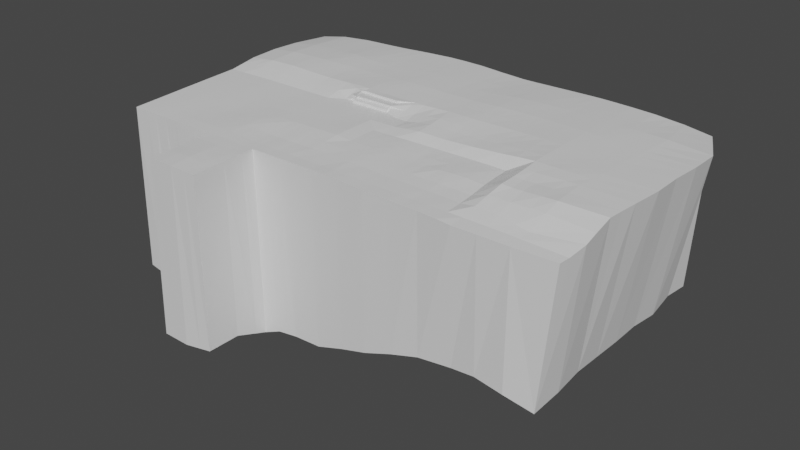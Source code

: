 # Source: Ground.blend  (saved by Blender 3.4.6; exported with 4.5.12 LTS)
import bpy
from mathutils import Matrix  # noqa: F401  (used for matrix-valued properties, if any)

bpy.ops.wm.read_factory_settings(use_empty=True)
scene = bpy.context.scene
scene.name = 'Scene'

# ---- collections
col_collection = bpy.data.collections.new('Collection'); scene.collection.children.link(col_collection)

# ---- materials (node trees are filled in below, after node groups)
mat_material = bpy.data.materials.new('Material')
mat_material.alpha_threshold = 0.0
mat_material.use_transparent_shadow = False
mat_material.roughness = 0.5
mat_material.line_color = (0.0, 0.0, 0.0, 1.0)

# ---- material node trees
mat_material.use_nodes = True; mat_material.node_tree.nodes.clear()
_N = mat_material.node_tree.nodes; _L = mat_material.node_tree.links
n0 = _N.new('ShaderNodeOutputMaterial'); n0.name = 'Material Output'; n0.location = (300, 300)
n1 = _N.new('ShaderNodeBsdfPrincipled'); n1.name = 'Principled BSDF'; n1.location = (10, 300)
n1.distribution = 'GGX'
n1.subsurface_method = 'RANDOM_WALK_SKIN'
n1.inputs[3].default_value = 1.45
n1.inputs[27].default_value = (0.0, 0.0, 0.0, 1.0)
n1.inputs[28].default_value = 1.0
_L.new(n1.outputs[0], n0.inputs[0])
n0.is_active_output = True

# ---- world
world_world = bpy.data.worlds.new('World'); scene.world = world_world
world_world.use_nodes = True; world_world.node_tree.nodes.clear()
_N = world_world.node_tree.nodes; _L = world_world.node_tree.links
n0 = _N.new('ShaderNodeOutputWorld'); n0.name = 'World Output'; n0.location = (300, 300)
n1 = _N.new('ShaderNodeBackground'); n1.name = 'Background'; n1.location = (10, 300)
n1.inputs[0].default_value = (0.05088, 0.05088, 0.05088, 1.0)
_L.new(n1.outputs[0], n0.inputs[0])
n0.is_active_output = True
world_world.color = (0.05088, 0.05088, 0.05088)
world_world.use_sun_shadow = False
world_world.sun_shadow_jitter_overblur = 0.0

# ---- meshes
me_cube = bpy.data.meshes.new('Cube')
me_cube.from_pydata([(17.18, 12.77, 2.278), (17.08, 12.0, -5.281), (17.8, -0.9209, 1.751), (17.13, -0.9165, -5.413), (-6.92, 12.71, 2.13), (-6.937, 12.0, -5.865), (-6.948, -0.8644, 1.795), (-7.065, -0.9059, -7.175), (5.072, 12.09, -5.099), (5.072, -0.8648, 1.852), (5.072, -0.8608, -7.287), (5.066, 13.36, 2.469), (-1.219, 12.01, -5.943), (-1.497, -0.8968, 1.86), (-1.61, -1.085, -8.035), (-1.225, 13.17, 2.483), (1.614, -1.013, -7.827), (1.62, 13.51, 2.494), (1.573, 12.16, -5.79), (1.399, -0.9027, 1.841), (-3.936, 12.0, -6.066), (-3.939, -0.8873, 1.815), (-3.936, -0.8623, -7.175), (-3.983, 13.12, 2.405), (11.08, -0.899, -5.295), (11.05, 13.28, 2.489), (11.08, 12.0, -5.123), (11.08, -1.023, 1.828), (8.075, 12.0, -5.35), (8.075, -0.9948, 1.841), (8.075, -0.9435, -6.324), (8.03, 13.32, 2.438), (14.15, -0.9804, -4.898), (14.11, 13.08, 2.483), (14.08, 12.0, -5.013), (14.09, -1.093, 1.791), (-3.133, 0.5043, -6.545), (-0.2986, 0.4658, -6.374), (1.423, -4.422, 1.785), (-1.485, -4.413, 1.78), (-1.64, -4.492, -7.522), (1.386, -4.386, -7.332), (-7.12, 5.574, -6.174), (18.32, 5.561, 2.518), (-6.941, 5.575, 2.048), (17.11, 5.576, -5.22), (5.064, 5.568, -6.13), (5.071, 5.577, 2.123), (-1.396, 5.59, -6.722), (-1.354, 5.578, 2.098), (1.463, 5.569, 2.114), (1.474, 5.571, -6.038), (-3.967, 5.573, -6.318), (-3.939, 5.573, 2.102), (11.1, 5.51, 2.51), (11.08, 5.576, -5.298), (8.079, 5.59, -6.032), (8.07, 5.559, 2.358), (14.19, 5.394, 2.588), (14.13, 5.537, -6.491), (-7.178, 2.363, -6.875), (18.01, 2.255, 2.482), (5.074, 2.369, -6.802), (5.072, 2.361, 2.001), (-1.501, 2.329, -7.529), (-1.419, 2.36, 1.986), (1.413, 2.359, 2.031), (1.417, 2.364, -6.819), (-3.934, 2.364, -6.713), (-3.936, 2.358, 1.955), (11.07, 2.348, 2.081), (11.08, 2.362, -5.95), (8.071, 2.359, -6.564), (8.074, 2.351, 1.959), (14.0, 2.204, 2.415), (15.13, 1.721, -6.186), (-6.942, 2.361, 1.929), (17.12, 2.359, -5.116), (-6.999, 8.798, 2.345), (17.19, 8.783, -5.312), (-6.936, 8.788, -5.979), (18.37, 8.758, 2.473), (5.062, 8.808, -5.447), (5.001, 8.95, 2.536), (-1.293, 8.786, -5.379), (-1.27, 8.939, 2.52), (1.507, 8.918, 2.532), (1.547, 8.808, -5.706), (-3.938, 8.806, -5.517), (-3.999, 8.857, 2.522), (11.06, 9.01, 2.59), (11.08, 8.786, -5.433), (8.072, 8.79, -5.3), (8.003, 8.954, 2.597), (14.17, 8.757, 2.584), (14.09, 8.792, -5.496), (-7.169, 0.7489, -7.091), (18.03, 0.5418, 2.013), (5.072, 0.7164, -7.676), (5.073, 0.7483, 1.923), (-1.501, 0.6536, -7.846), (-1.456, 0.7313, 1.934), (1.395, 0.7343, 1.886), (1.467, 0.6714, -7.3), (-3.935, 0.7479, -6.971), (-3.938, 0.7278, 1.882), (11.08, 0.629, 1.877), (11.08, 0.7272, -5.364), (8.081, 0.6476, -7.179), (8.075, 0.664, 1.871), (14.04, 0.4086, 2.027), (14.66, 0.5271, -5.909), (-6.948, 0.7457, 1.859), (17.26, 0.6331, -5.147), (0.1744, 12.03, -5.88), (-0.01192, -0.9652, -8.183), (0.203, 13.34, 2.5), (-0.02281, -4.451, 1.814), (-0.1097, -4.528, -7.513), (0.04375, 5.586, -6.874), (0.05664, 5.558, 2.115), (-0.02438, 2.34, -7.703), (-0.003199, 2.361, 2.018), (0.09852, 8.916, 2.521), (0.1093, 8.79, -5.585), (-0.02438, 0.674, -7.897), (-0.02921, 0.7322, 1.928), (1.403, -2.634, -7.324), (-1.848, -2.65, -7.863), (-1.491, -2.659, 1.801), (1.427, -2.665, 1.82), (-0.1908, -2.67, -7.977), (3.573, -0.8614, -7.349), (3.68, 13.51, 2.482), (3.662, 12.18, -4.962), (3.585, -0.8625, 1.827), (3.619, 5.618, 2.105), (3.586, 5.553, -5.986), (3.598, 2.363, 2.07), (3.6, 2.368, -6.738), (3.637, 8.864, -5.759), (3.662, 9.005, 2.542), (3.589, 0.7507, 1.914), (3.57, 0.7339, -7.378), (6.573, 12.02, -5.29), (6.573, -0.9204, 1.879), (6.576, -0.8956, -6.772), (6.522, 13.29, 2.435), (6.58, 5.579, -5.922), (6.569, 5.57, 2.362), (6.572, 2.364, -6.652), (6.573, 2.357, 1.991), (6.474, 8.923, 2.55), (6.57, 8.788, -5.176), (6.587, 0.6934, -7.692), (6.574, 0.7137, 1.899), (9.576, -0.9468, -5.752), (9.549, 13.32, 2.461), (9.576, 12.0, -5.183), (9.576, -0.9967, 1.837), (9.565, 5.528, 2.399), (9.576, 5.593, -5.985), (9.574, 2.348, 2.038), (9.577, 2.357, -6.393), (9.574, 8.79, -5.413), (9.53, 9.014, 2.59), (9.576, 0.6581, 1.872), (9.583, 0.6572, -6.376), (12.85, 12.0, -5.145), (12.86, -1.129, 1.79), (12.85, -0.8673, -5.085), (12.85, 13.16, 2.499), (12.86, 5.568, -5.645), (12.92, 5.386, 2.609), (12.85, 2.36, -5.82), (12.93, 2.211, 2.428), (12.87, 8.934, 2.603), (12.86, 8.78, -5.558), (12.91, 0.7808, -5.222), (12.87, 0.4991, 2.036), (15.67, -1.107, -5.032), (15.66, 13.01, 2.381), (15.58, 12.0, -5.019), (15.67, -1.059, 1.779), (15.81, 5.42, 2.579), (15.59, 5.561, -5.529), (15.7, 2.131, 2.534), (15.69, 1.321, -5.918), (15.62, 8.789, -5.853), (15.98, 8.695, 2.551), (15.71, 0.1499, 1.932), (15.76, 0.1816, -5.627), (-5.439, 12.02, -6.188), (-5.443, -0.8748, 1.809), (-5.51, -0.9856, -7.409), (-5.534, 12.95, 2.331), (-5.539, 5.579, -6.34), (-5.443, 5.576, 2.075), (-5.518, 2.36, -7.109), (-5.44, 2.358, 1.951), (-5.514, 8.809, 2.493), (-5.418, 8.8, -5.443), (-5.541, 0.7156, -7.414), (-5.444, 0.7355, 1.881), (-2.722, -0.9375, -7.351), (-2.605, 13.14, 2.442), (-2.581, 12.0, -6.027), (-2.722, -0.8929, 1.836), (-2.647, 5.576, 2.1), (-2.696, 5.566, -6.435), (-2.677, 2.359, 1.955), (-2.708, 2.356, -7.29), (-2.619, 8.794, -5.418), (-2.633, 8.871, 2.533), (-2.697, 0.7282, 1.9), (-2.705, 0.7204, -7.42), (-0.07185, -0.9038, 1.868), (-0.1125, -2.679, 1.856), (-6.937, 3.97, 1.993), (17.09, 3.97, -5.199), (-7.168, 3.968, -6.617), (18.18, 3.922, 2.52), (5.072, 3.969, -5.953), (5.071, 3.966, 2.026), (-1.472, 3.954, -7.186), (-1.385, 3.98, 2.04), (1.437, 3.97, 2.076), (1.511, 3.967, -7.055), (-3.951, 3.963, -6.44), (-3.937, 3.97, 2.027), (11.07, 3.951, 2.132), (11.09, 3.972, -6.13), (8.075, 3.971, -5.824), (8.098, 4.009, 2.064), (14.04, 3.821, 2.551), (14.13, 3.84, -6.283), (0.02685, 3.976, 2.064), (0.03475, 3.981, -7.113), (3.601, 3.96, -6.601), (3.608, 3.967, 2.102), (6.574, 3.969, 2.067), (6.574, 3.97, -5.773), (9.577, 3.975, -5.719), (9.598, 4.007, 2.093), (12.97, 3.828, 2.545), (12.85, 3.955, -6.214), (15.56, 3.824, -5.418), (15.61, 3.908, 2.566), (-5.436, 3.97, 2.015), (-5.531, 3.968, -6.809), (-2.745, 3.935, -6.979), (-2.662, 3.969, 2.029), (-7.002, 7.183, -5.74), (18.29, 7.127, 2.503), (5.075, 7.219, -5.929), (4.995, 7.078, 2.467), (-1.361, 7.208, -6.073), (-1.32, 7.133, 2.433), (1.497, 7.063, 2.516), (1.486, 7.182, -5.601), (-3.948, 7.202, -5.866), (-3.981, 7.21, 2.465), (11.08, 7.014, 2.578), (11.08, 7.18, -5.147), (8.075, 7.186, -5.278), (7.99, 7.037, 2.53), (14.13, 6.877, 2.583), (14.09, 7.193, -5.9), (-6.986, 7.182, 2.28), (17.1, 7.179, -5.205), (0.09178, 7.1, 2.481), (0.08224, 7.185, -5.814), (3.625, 7.204, -5.694), (3.617, 7.034, 2.478), (6.483, 7.108, 2.505), (6.58, 7.186, -5.402), (9.575, 7.183, -5.212), (9.552, 7.049, 2.548), (12.91, 6.91, 2.608), (12.85, 7.183, -5.622), (15.58, 7.19, -5.813), (15.81, 6.926, 2.561), (-5.515, 7.191, 2.427), (-5.471, 7.197, -6.12), (-2.681, 7.213, -5.865), (-2.639, 7.151, 2.444), (-7.008, 10.44, 2.294), (17.09, 10.39, -5.079), (-6.938, 10.39, -6.222), (18.32, 10.44, 2.413), (5.039, 10.4, -5.468), (4.961, 10.27, 2.519), (-1.237, 10.42, -6.379), (-1.244, 10.35, 2.555), (1.553, 10.47, 2.524), (1.341, 10.51, -6.163), (-3.958, 10.42, -5.689), (-3.961, 10.58, 2.488), (11.04, 10.82, 2.554), (11.08, 10.38, -5.753), (8.073, 10.39, -5.868), (8.003, 10.59, 2.573), (14.11, 10.58, 2.566), (14.09, 10.41, -5.334), (0.2188, 10.48, -6.336), (0.2008, 10.23, 2.524), (3.645, 10.74, 2.533), (3.628, 10.47, -5.107), (6.56, 10.38, -5.751), (6.453, 10.33, 2.535), (9.517, 10.74, 2.575), (9.579, 10.38, -5.925), (12.86, 10.38, -5.635), (12.86, 10.7, 2.566), (16.09, 10.55, 2.542), (15.58, 10.4, -5.22), (-5.435, 10.4, -5.474), (-5.563, 10.52, 2.446), (-2.598, 10.53, 2.548), (-2.635, 10.42, -5.927), (2.619, 12.21, -5.741), (2.493, -0.8838, 1.833), (2.534, 5.57, -5.538), (2.508, 2.363, -6.484), (2.599, 8.842, -5.691), (2.496, 0.6948, -7.121), (2.53, -0.9428, -7.445), (2.655, 13.54, 2.487), (2.538, 5.612, 2.107), (2.505, 2.36, 2.049), (2.583, 8.993, 2.545), (2.492, 0.7417, 1.891), (2.553, 3.961, -6.604), (2.523, 3.969, 2.082), (2.556, 7.181, -5.503), (2.578, 7.034, 2.489), (2.374, 10.53, -5.298), (2.606, 10.99, 2.534), (1.469, 5.834, 2.117), (2.545, 5.867, 2.113), (3.619, 5.906, 2.118), (2.555, 5.891, 2.247), (1.477, 5.861, 2.249), (3.618, 5.909, 2.247), (1.328, 6.153, 2.139), (3.618, 6.657, 2.372), (1.485, 6.648, 2.399), (2.567, 6.645, 2.378), (1.291, 6.656, 2.455), (2.573, 6.649, 2.498), (1.491, 6.663, 2.515), (3.617, 6.646, 2.501), (1.421, 6.873, 2.473), (3.643, 6.121, 2.397), (1.495, 6.1, 2.417), (2.571, 6.135, 2.386), (3.72, 6.451, 2.397), (-6.11, 0.7398, 1.872), (-6.109, 7.188, 2.368), (-6.109, 2.36, 1.941), (-6.109, 10.49, 2.389), (-6.109, 12.85, 2.248), (-6.113, -0.8718, 1.805), (-6.109, 5.576, 2.062), (-6.109, -0.9549, -7.319), (-6.109, 8.805, 2.434), (-6.109, 3.97, 2.005), (-4.595, 10.56, 2.471), (-4.682, 0.7318, 1.88), (-4.697, -0.9219, -7.288), (-4.668, 2.358, 1.953), (-4.625, 7.202, 2.448), (-4.696, -0.8793, 1.808), (-4.61, 8.838, 2.508), (-4.653, 3.97, 2.021), (-4.639, 5.574, 2.089), (-4.573, 13.05, 2.377), (-3.35, 3.97, 2.028), (-3.35, 8.864, 2.53), (-3.35, 5.574, 2.104), (-3.35, 0.7279, 1.89), (-3.35, 10.56, 2.513), (-3.35, 2.359, 1.955), (-3.351, -0.8901, 1.826), (-3.35, 7.182, 2.459), (-3.35, -0.8986, -7.26), (-3.35, 13.13, 2.422), (-2.182, 0.7295, 1.913), (-1.941, 13.15, 2.461), (-2.15, 2.36, 1.966), (-2.087, 5.577, 2.099), (-1.993, 10.45, 2.555), (-2.213, -0.8946, 1.846), (-2.118, 3.974, 2.033), (-2.023, 8.901, 2.528), (-2.057, 7.143, 2.436), (-2.215, -1.005, -7.663), (-1.772, -3.323, -7.738), (1.426, -3.325, 1.805), (-0.08063, -3.333, 1.852), (-1.491, -3.324, 1.799), (-1.692, -1.62, -7.976), (-0.08671, -1.597, 1.858), (1.542, -1.565, -7.656), (1.41, -1.575, 1.839), (-1.493, -1.619, 1.826), (-0.7484, 0.7315, 1.949), (-0.6751, 5.568, 2.107), (-0.6519, 7.117, 2.455), (-0.8005, -2.669, 1.833), (-0.8119, -3.329, 1.831), (-0.7729, -0.8999, 1.87), (-0.7233, 2.36, 2.004), (-0.5602, 13.25, 2.492), (-0.827, -4.432, 1.8), (-0.6245, 8.928, 2.52), (-0.604, 10.29, 2.539), (-0.783, -1.608, 1.846), (-0.8263, -4.511, -7.517), (-0.6988, 3.978, 2.052), (0.8208, -0.9041, 1.848), (0.7955, -2.671, 1.839), (0.8983, 5.564, 2.114), (0.9413, 8.918, 2.526), (0.8123, -1.585, 1.846), (0.7876, -3.329, 1.829), (0.903, 5.954, 2.132), (0.9133, 6.795, 2.466), (0.8574, 2.36, 2.025), (0.7746, -4.437, 1.799), (0.9985, 13.43, 2.497), (0.9597, 10.37, 2.522), (0.8782, 3.972, 2.071), (0.9172, 7.105, 2.504), (0.7708, -4.444, -7.407), (0.8369, 0.7336, 1.891), (2.035, 3.969, 2.079), (2.024, 5.876, 2.247), (1.98, 13.52, 2.491), (2.019, 6.647, 2.388), (2.025, 5.592, 2.11), (2.024, 5.851, 2.114), (2.016, 6.657, 2.507), (2.016, 7.049, 2.503), (2.044, 2.36, 2.042), (2.035, 6.118, 2.401), (2.006, 8.953, 2.539), (1.996, 10.69, 2.529), (2.053, 0.7386, 1.895), (2.063, -0.9787, -7.64), (2.065, -0.8918, 1.837), (3.179, 13.52, 2.484), (3.051, -0.8721, 1.829), (3.094, 3.968, 2.09), (3.139, 8.999, 2.544), (3.122, 7.034, 2.481), (3.066, 0.7465, 1.897), (3.109, 5.615, 2.106), (3.155, 10.86, 2.536), (3.111, 5.888, 2.116), (3.111, 5.881, 2.247), (3.118, 6.651, 2.374), (3.08, 2.361, 2.06), (3.051, -0.9021, -7.397), (3.121, 6.648, 2.499), (3.132, 6.128, 2.392), (4.356, 13.44, 2.477), (4.483, -0.8638, 1.844), (4.395, 8.975, 2.538), (4.414, 6.793, 2.432), (4.382, 10.48, 2.526), (4.439, 3.966, 2.026), (4.469, 0.7494, 1.919), (4.425, 5.595, 2.111), (4.412, 7.079, 2.47), (4.454, 2.362, 2.005), (5.733, 7.093, 2.485), (5.821, 2.36, 1.994), (5.79, 3.967, 2.046), (5.759, 5.573, 2.237), (5.617, 13.33, 2.457), (5.699, 8.937, 2.542), (5.882, -0.8948, 1.883), (5.852, 0.7303, 1.925), (5.673, 10.3, 2.523), (7.48, 2.353, 1.965), (7.382, 8.942, 2.578), (7.455, 3.992, 2.064), (7.359, 10.48, 2.559), (7.529, -0.9678, 1.848), (7.318, 13.3, 2.435), (7.505, 0.6829, 1.876), (7.431, 5.563, 2.361), (7.409, 7.063, 2.526), (8.736, 0.6614, 1.872), (8.7, 7.043, 2.534), (8.725, 2.35, 1.974), (8.689, 8.981, 2.598), (8.716, 4.008, 2.076), (8.745, -0.9957, 1.839), (8.665, 13.32, 2.448), (8.708, 5.546, 2.372), (8.679, 10.66, 2.575), (10.41, 7.029, 2.563), (10.25, -1.008, 1.821), (10.45, 9.011, 2.587), (10.38, 5.518, 2.456), (10.48, 10.79, 2.559), (10.53, 13.3, 2.479), (10.28, 0.6445, 1.872), (10.34, 3.979, 2.114), (10.31, 2.348, 2.072), (11.83, 10.77, 2.562), (12.11, -1.084, 1.827), (11.77, 13.24, 2.494), (11.99, 3.892, 2.155), (11.95, 5.452, 2.566), (11.87, 8.976, 2.597), (12.07, 0.559, 1.883), (12.02, 2.278, 2.061), (11.92, 6.966, 2.598), (13.48, 8.851, 2.597), (13.46, 2.207, 2.405), (13.46, 3.825, 2.541), (13.49, 13.12, 2.49), (13.47, 6.895, 2.596), (13.48, 10.64, 2.564), (13.45, -1.112, 1.791), (13.45, 0.4528, 2.029), (13.47, 5.389, 2.596), (14.97, 2.162, 2.486), (14.93, 8.731, 2.565), (14.96, 3.872, 2.562), (14.92, 10.57, 2.561), (14.99, -1.074, 1.784), (14.9, 13.04, 2.431), (14.95, 5.406, 2.586), (14.94, 6.901, 2.57), (14.98, 0.2625, 1.976), (0.9745, 11.54, 2.517), (-4.587, 11.48, 2.436), (5.006, 11.58, 2.5), (7.343, 11.61, 2.51), (-5.552, 11.47, 2.401), (4.372, 11.58, 2.509), (-6.109, 11.46, 2.331), (-3.969, 11.48, 2.458), (14.11, 11.68, 2.526), (-2.601, 11.5, 2.507), (12.85, 11.67, 2.54), (-3.35, 11.49, 2.478), (11.05, 11.65, 2.533), (1.991, 11.55, 2.521), (-1.236, 11.51, 2.53), (-0.5857, 11.52, 2.523), (8.674, 11.62, 2.528), (15.89, 11.7, 2.465), (13.49, 11.67, 2.531), (6.483, 11.6, 2.497), (-1.973, 11.51, 2.52), (14.91, 11.69, 2.499), (1.577, 11.54, 2.52), (5.649, 11.59, 2.498), (17.7, 11.72, 2.339), (3.161, 11.56, 2.52), (9.528, 11.63, 2.537), (2.617, 11.55, 2.523), (11.8, 11.65, 2.539), (-6.969, 11.45, 2.221), (0.2018, 11.53, 2.515), (10.5, 11.64, 2.533), (3.656, 11.57, 2.517), (8.013, 11.61, 2.52), (2.002, 9.726, 2.532), (12.86, 9.596, 2.589), (-7.005, 9.834, 2.313), (-2.006, 9.774, 2.545), (9.526, 9.636, 2.583), (8.685, 9.646, 2.59), (-0.6121, 9.757, 2.53), (3.145, 9.712, 2.545), (8.003, 9.654, 2.588), (2.591, 9.719, 2.543), (-5.543, 9.817, 2.465), (4.979, 9.69, 2.526), (4.389, 9.697, 2.533), (0.1635, 9.748, 2.523), (16.03, 9.558, 2.549), (14.92, 9.571, 2.564), (-3.978, 9.798, 2.502), (14.15, 9.58, 2.578), (0.9517, 9.739, 2.522), (-4.602, 9.805, 2.487), (6.463, 9.672, 2.541), (10.46, 9.625, 2.577), (13.48, 9.588, 2.585), (11.05, 9.617, 2.578), (7.371, 9.662, 2.57), (-2.614, 9.781, 2.543), (5.685, 9.682, 2.53), (3.655, 9.706, 2.542), (-1.255, 9.765, 2.541), (1.531, 9.732, 2.525), (18.35, 9.53, 2.445), (-6.109, 9.823, 2.406), (-3.35, 9.79, 2.521), (11.85, 9.608, 2.584), (1.502, 8.017, 2.527), (18.33, 8.046, 2.487), (8.694, 8.03, 2.568), (13.48, 8.038, 2.597), (-6.109, 8.006, 2.401), (2.58, 8.02, 2.518), (-2.04, 8.013, 2.48), (11.89, 8.035, 2.596), (0.9294, 8.016, 2.515), (-2.636, 8.011, 2.488), (6.479, 8.026, 2.524), (-6.993, 8.005, 2.313), (0.09531, 8.016, 2.497), (7.997, 8.028, 2.562), (5.715, 8.025, 2.514), (4.998, 8.024, 2.505), (15.92, 8.042, 2.553), (10.43, 8.033, 2.574), (14.16, 8.039, 2.583), (2.011, 8.019, 2.525), (-3.989, 8.009, 2.493), (14.93, 8.04, 2.565), (-5.514, 8.007, 2.46), (9.541, 8.031, 2.569), (-0.6382, 8.015, 2.483), (11.07, 8.034, 2.583), (-1.296, 8.014, 2.472), (-4.618, 8.008, 2.476), (3.13, 8.021, 2.51), (12.89, 8.037, 2.605), (7.395, 8.027, 2.547), (3.639, 8.022, 2.506), (-3.35, 8.01, 2.495), (4.403, 8.023, 2.505), (-6.965, 6.444, 2.173), (2.021, 6.128, 2.306), (9.559, 6.203, 2.463), (8.704, 6.215, 2.444), (0.9075, 6.327, 2.281), (7.421, 6.231, 2.444), (5.747, 6.257, 2.349), (-4.632, 6.409, 2.275), (2.555, 6.124, 2.308), (8.034, 6.224, 2.44), (6.531, 6.244, 2.433), (5.036, 6.269, 2.275), (0.07428, 6.338, 2.307), (11.93, 6.169, 2.58), (15.81, 6.114, 2.571), (1.479, 6.132, 2.304), (3.115, 6.119, 2.306), (-3.96, 6.398, 2.288), (14.16, 6.138, 2.582), (-3.35, 6.389, 2.286), (12.92, 6.155, 2.609), (3.624, 6.114, 2.305), (-0.6635, 6.349, 2.29), (-2.072, 6.371, 2.273), (11.09, 6.181, 2.537), (10.39, 6.191, 2.5), (-2.643, 6.379, 2.278), (-7.056, 6.446, -5.939), (-1.337, 6.36, 2.273), (-5.481, 6.423, 2.26), (13.47, 6.147, 2.594), (4.419, 6.279, 2.291), (18.31, 6.077, 2.513), (-6.109, 6.432, 2.224), (14.94, 6.126, 2.576), (-1.37, 4.738, 2.065), (3.101, 4.725, 2.093), (-2.655, 4.742, 2.063), (-7.144, 4.757, -6.399), (7.445, 4.709, 2.275), (0.04121, 4.734, 2.085), (1.449, 4.73, 2.093), (18.24, 4.676, 2.52), (13.47, 4.691, 2.597), (15.72, 4.684, 2.573), (10.36, 4.698, 2.404), (8.712, 4.704, 2.306), (5.775, 4.714, 2.203), (-4.647, 4.749, 2.053), (2.03, 4.728, 2.093), (-5.44, 4.752, 2.044), (9.583, 4.701, 2.347), (-6.109, 4.754, 2.033), (2.53, 4.726, 2.092), (8.086, 4.707, 2.278), (-0.6875, 4.736, 2.074), (14.95, 4.687, 2.589), (0.8879, 4.732, 2.09), (5.07, 4.717, 2.123), (4.432, 4.719, 2.113), (12.94, 4.692, 2.603), (-3.35, 4.744, 2.064), (3.613, 4.723, 2.098), (-6.939, 4.757, 2.02), (14.13, 4.689, 2.598), (11.97, 4.694, 2.533), (-3.938, 4.746, 2.063), (-2.104, 4.74, 2.064), (6.572, 4.711, 2.282), (11.09, 4.696, 2.451), (12.0, 3.056, 2.109), (15.65, 3.036, 2.54), (14.02, 3.046, 2.462), (-3.936, 3.154, 1.99), (-6.109, 3.167, 1.973), (4.447, 3.102, 2.019), (12.95, 3.051, 2.472), (0.8673, 3.125, 2.044), (14.96, 3.04, 2.506), (-5.438, 3.163, 1.983), (11.07, 3.062, 2.117), (2.039, 3.118, 2.06), (-2.67, 3.147, 1.991), (-7.173, 3.184, -6.743), (-1.403, 3.139, 2.009), (3.603, 3.108, 2.094), (3.086, 3.111, 2.08), (2.513, 3.115, 2.068), (10.32, 3.067, 2.093), (-4.661, 3.159, 1.987), (1.424, 3.122, 2.052), (-3.35, 3.151, 1.99), (18.08, 3.022, 2.499), (8.721, 3.076, 2.03), (-2.134, 3.143, 1.998), (0.01121, 3.131, 2.033), (-6.939, 3.172, 1.961), (9.584, 3.071, 2.063), (7.469, 3.084, 2.014), (5.807, 3.095, 2.017), (6.573, 3.09, 2.026), (8.085, 3.08, 2.006), (13.46, 3.049, 2.452), (5.072, 3.099, 2.014), (-0.7115, 3.135, 2.021), (14.02, 1.309, 2.253), (2.499, 1.527, 1.966), (13.46, 1.32, 2.24), (10.29, 1.388, 1.947), (-3.937, 1.643, 1.921), (6.574, 1.454, 1.939), (-3.35, 1.632, 1.922), (14.97, 1.292, 2.286), (8.731, 1.416, 1.919), (3.072, 1.516, 1.973), (11.08, 1.375, 1.941), (-1.436, 1.597, 1.962), (7.494, 1.438, 1.92), (-7.174, 1.701, -6.964), (-0.7353, 1.584, 1.986), (12.9, 1.332, 2.239), (-4.674, 1.656, 1.922), (2.048, 1.535, 1.966), (-6.944, 1.697, 1.9), (1.404, 1.547, 1.956), (18.02, 1.248, 2.231), (-2.686, 1.62, 1.924), (12.05, 1.353, 1.941), (15.71, 1.279, 2.308), (5.839, 1.467, 1.957), (3.593, 1.507, 1.987), (4.462, 1.492, 1.972), (-5.442, 1.67, 1.922), (-6.109, 1.682, 1.912), (-2.164, 1.611, 1.937), (-0.01592, 1.571, 1.986), (8.074, 1.427, 1.915), (5.073, 1.481, 1.962), (9.575, 1.401, 1.924), (0.8471, 1.556, 1.96), (5.871, -0.2865, 1.89), (6.573, -0.2929, 1.881), (-7.103, -0.2998, -7.144), (2.493, -0.26, 1.844), (3.587, -0.2661, 1.842), (14.98, -0.3742, 1.843), (1.397, -0.2553, 1.848), (-1.48, -0.2265, 1.899), (8.075, -0.3066, 1.844), (-3.351, -0.2064, 1.86), (10.26, -0.3265, 1.832), (13.45, -0.3599, 1.848), (-3.939, -0.1989, 1.847), (11.08, -0.3339, 1.845), (-6.949, -0.3142, 1.819), (17.88, -0.3961, 1.79), (-0.05498, -0.2397, 1.887), (9.576, -0.3202, 1.841), (12.87, -0.3529, 1.848), (-0.7631, -0.233, 1.904), (3.057, -0.2625, 1.846), (4.478, -0.274, 1.857), (-4.69, -0.1905, 1.839), (14.07, -0.3663, 1.851), (5.072, -0.2794, 1.864), (-6.112, -0.1813, 1.835), (15.69, -0.3796, 1.83), (8.741, -0.3126, 1.843), (12.09, -0.3437, 1.843), (-5.444, -0.1849, 1.84), (7.519, -0.3015, 1.851), (-2.712, -0.2142, 1.874), (0.8269, -0.2497, 1.856), (2.06, -0.2587, 1.852), (-2.201, -0.2196, 1.885)], [], [(203, 357, 806, 810), (194, 193, 362, 364), (288, 286, 568, 4, 5), (191, 113, 3, 180), (113, 97, 796, 2, 3), (182, 181, 0, 1), (134, 133, 466, 11, 8), (143, 98, 10, 132), (146, 145, 482, 9, 10), (155, 483, 781, 782), (215, 100, 14, 396, 204), (206, 205, 388, 15, 12), (131, 127, 41, 434, 118), (102, 435, 813, 787), (331, 448, 814, 784), (326, 321, 450, 449), (125, 103, 16, 115), (114, 116, 430, 17, 18), (192, 195, 376, 23, 20), (202, 104, 22, 369, 194), (204, 207, 383, 385), (214, 380, 790, 812), (179, 518, 809, 799), (170, 169, 513, 27, 24), (158, 157, 508, 25, 26), (167, 107, 24, 156), (154, 108, 30, 146), (144, 147, 490, 31, 28), (166, 494, 808, 798), (156, 159, 499, 29, 30), (180, 183, 534, 35, 32), (190, 538, 786, 807), (168, 171, 524, 33, 34), (178, 111, 32, 170), (19, 420, 216, 411, 13, 36, 37), (118, 117, 414, 418), (129, 128, 397, 400), (127, 130, 398, 38, 41), (130, 421, 425, 398), (279, 267, 59, 172), (281, 537, 675, 655), (277, 495, 644, 643), (275, 264, 56, 148), (276, 263, 55, 161), (278, 520, 654, 661), (285, 384, 660, 667), (283, 260, 52, 196), (271, 259, 51, 119), (335, 443, 442, 349), (270, 408, 663, 653), (284, 256, 48, 209), (274, 476, 647, 651), (272, 254, 46, 137), (269, 253, 673, 43, 45), (280, 269, 45, 185), (220, 218, 704, 679), (282, 358, 674, 670), (96, 112, 764, 759), (245, 235, 75, 174), (247, 532, 719, 712), (243, 498, 734, 738), (241, 232, 72, 150), (242, 231, 71, 163), (244, 515, 711, 717), (251, 377, 732, 723), (249, 228, 68, 198), (237, 227, 67, 121), (333, 436, 722, 728), (236, 419, 745, 736), (250, 224, 64, 211), (240, 478, 740, 741), (238, 222, 62, 139), (219, 221, 733, 61, 77), (246, 219, 77, 187), (248, 366, 715, 720), (317, 360, 604, 583), (315, 287, 79, 188), (287, 289, 603, 81, 79), (307, 290, 82, 140), (309, 484, 599, 593), (319, 292, 84, 212), (305, 416, 579, 586), (337, 447, 573, 582), (304, 295, 87, 124), (316, 296, 88, 201), (318, 381, 605, 598), (313, 512, 606, 574), (311, 299, 91, 164), (308, 300, 92, 153), (310, 502, 578, 577), (314, 533, 588, 587), (312, 303, 95, 177), (252, 268, 618, 78, 80), (7, 6, 795, 783), (174, 75, 111, 178), (186, 530, 753, 769), (162, 496, 754, 779), (150, 72, 108, 154), (163, 71, 107, 167), (175, 519, 768, 761), (210, 382, 752, 767), (198, 68, 104, 202), (121, 67, 103, 125), (329, 444, 763, 747), (122, 412, 760, 776), (211, 64, 100, 215), (151, 477, 770, 751), (139, 62, 98, 143), (77, 61, 766, 97, 113), (187, 77, 113, 191), (199, 359, 774, 773), (66, 428, 780, 765), (64, 121, 125, 100), (292, 304, 124, 84), (294, 431, 591, 602), (226, 432, 718, 731), (224, 237, 121, 64), (258, 433, 427, 348, 352, 350), (256, 271, 119, 48), (41, 38, 429, 434), (12, 15, 413, 116, 114), (100, 125, 115, 14), (128, 131, 118, 418, 40, 397), (14, 115, 131, 128, 401), (19, 420, 424, 404), (16, 19, 404, 403), (13, 14, 401, 405), (115, 16, 403, 127, 131), (323, 139, 143, 325), (63, 475, 772, 778), (291, 470, 585, 584), (336, 307, 140, 324), (332, 238, 139, 323), (223, 471, 716, 744), (334, 272, 137, 322), (255, 474, 469), (10, 9, 467, 135, 132), (99, 472, 802, 805), (325, 143, 132, 463, 326), (320, 327, 451, 133, 134), (73, 485, 758, 777), (62, 150, 154, 98), (290, 308, 153, 82), (301, 488, 597, 581), (233, 487, 739, 742), (222, 241, 150, 62), (265, 493, 646, 650), (254, 275, 148, 46), (8, 11, 480, 147, 144), (98, 154, 146, 10), (109, 491, 811, 789), (30, 29, 489, 145, 146), (72, 163, 167, 108), (70, 511, 749, 756), (298, 507, 594, 596), (300, 311, 164, 92), (232, 242, 163, 72), (230, 510, 729, 721), (264, 276, 161, 56), (262, 503, 666, 665), (24, 27, 504, 159, 156), (106, 509, 791, 794), (108, 167, 156, 30), (28, 31, 500, 157, 158), (74, 522, 748, 746), (71, 174, 178, 107), (299, 312, 177, 91), (302, 526, 595, 590), (234, 523, 743, 713), (231, 245, 174, 71), (266, 525, 671, 659), (263, 279, 172, 55), (107, 178, 170, 24), (26, 25, 514, 171, 168), (32, 35, 527, 169, 170), (110, 528, 792, 804), (75, 187, 191, 111), (61, 186, 769, 766), (289, 314, 587, 603), (303, 315, 188, 95), (235, 246, 187, 75), (221, 247, 712, 733), (267, 280, 185, 59), (253, 281, 655, 673), (97, 190, 807, 796), (3, 2, 183, 180), (34, 33, 535, 181, 182), (111, 191, 180, 32), (69, 370, 762, 750), (60, 198, 202, 96, 759), (288, 316, 201, 80), (297, 367, 592, 589), (229, 374, 730, 714), (220, 249, 198, 60, 724), (261, 371, 648, 658), (252, 283, 196, 42, 668), (96, 202, 194, 364, 7, 783), (5, 4, 361, 195, 192), (22, 21, 372, 369), (105, 368, 803, 793), (68, 211, 215, 104), (65, 389, 775, 757), (293, 391, 576, 601), (296, 319, 212, 88), (228, 250, 211, 68), (225, 393, 735, 725), (260, 284, 209, 52), (257, 395, 664, 669), (101, 387, 815, 788), (14, 13, 392, 396), (20, 23, 386, 205, 206), (104, 215, 204, 385, 22), (49, 390, 708, 676), (117, 399, 410, 414), (217, 402, 417, 409), (216, 797, 800, 411), (52, 209, 250, 228), (42, 196, 249, 220, 679), (53, 375, 689, 707), (43, 184, 685, 683), (59, 185, 246, 235), (55, 172, 245, 231), (58, 529, 684, 705), (54, 506, 686, 710), (56, 161, 242, 232), (46, 148, 241, 222), (57, 492, 680, 695), (47, 473, 700, 699), (322, 137, 238, 332), (48, 119, 237, 224), (50, 422, 698, 682), (197, 363, 693, 691), (185, 45, 219, 246), (45, 43, 683, 221, 219), (137, 46, 222, 238), (149, 479, 688, 709), (209, 48, 224, 250), (120, 407, 696, 681), (328, 440, 690, 694), (119, 51, 227, 237), (196, 52, 228, 249), (208, 379, 702, 678), (173, 516, 706, 701), (161, 55, 231, 242), (148, 56, 232, 241), (160, 501, 687, 692), (184, 536, 697, 685), (172, 59, 235, 245), (60, 76, 737, 724), (85, 394, 613, 633), (88, 212, 284, 260), (80, 201, 283, 252), (89, 373, 634, 627), (81, 189, 623, 608), (95, 188, 280, 267), (91, 177, 279, 263), (94, 521, 610, 625), (90, 505, 624, 632), (92, 164, 276, 264), (82, 153, 275, 254), (93, 486, 637, 620), (83, 468, 640, 622), (324, 140, 272, 334), (84, 124, 271, 256), (86, 423, 615, 607), (42, 44, 641, 668), (200, 365, 611, 629), (188, 79, 269, 280), (79, 81, 608, 253, 269), (140, 82, 254, 272), (152, 481, 621, 617), (212, 84, 256, 284), (123, 415, 631, 619), (330, 446, 626, 612), (124, 87, 259, 271), (201, 88, 260, 283), (213, 378, 639, 616), (176, 517, 614, 636), (164, 91, 263, 276), (153, 92, 264, 275), (165, 497, 609, 630), (189, 531, 628, 623), (177, 95, 267, 279), (20, 206, 319, 296), (15, 388, 559, 553), (23, 376, 540, 546), (5, 192, 316, 288), (34, 182, 315, 303), (0, 181, 556, 563), (33, 524, 557, 547), (26, 168, 312, 299), (28, 158, 311, 300), (25, 508, 570, 551), (31, 490, 542, 572), (8, 144, 308, 290), (320, 134, 307, 336), (11, 466, 544, 541), (17, 430, 539, 561), (12, 114, 304, 292), (168, 34, 303, 312), (181, 535, 560, 556), (157, 500, 555, 565), (144, 28, 300, 308), (158, 26, 299, 311), (171, 514, 567, 549), (205, 386, 550, 548), (192, 20, 296, 316), (114, 18, 295, 304), (327, 438, 552, 566), (116, 413, 554, 569), (206, 12, 292, 319), (147, 480, 562, 558), (134, 8, 290, 307), (1, 0, 563, 289, 287), (182, 1, 287, 315), (195, 361, 545, 543), (80, 78, 575, 286, 288), (133, 451, 564, 571), (18, 320, 336, 295), (141, 454, 635, 638), (87, 324, 334, 259), (136, 457, 677, 703), (51, 322, 332, 227), (18, 17, 438, 327, 320), (103, 325, 326, 449, 16), (259, 334, 322, 51), (227, 332, 323, 67), (295, 336, 324, 87), (67, 323, 325, 103), (138, 462, 755, 771), (306, 458, 580, 600), (239, 453, 727, 726), (273, 455, 464, 351), (132, 135, 452, 463), (142, 456, 801, 785), (339, 441, 440, 328), (340, 459, 457, 136), (341, 437, 441, 339), (342, 344, 426, 422, 50, 338), (343, 460, 459, 340), (347, 439, 445, 355), (346, 348, 427, 645, 656, 354), (345, 461, 465, 353), (349, 442, 439, 347), (350, 352, 348, 346), (351, 464, 461, 345), (355, 445, 642, 649), (356, 353, 662, 672, 469), (353, 465, 657, 662), (364, 362, 6, 7), (357, 774, 764, 112), (363, 674, 641, 44), (360, 545, 568, 286), (359, 715, 737, 76), (366, 693, 704, 218), (362, 806, 795, 6), (365, 604, 575, 78), (358, 611, 618, 268), (368, 762, 773, 203), (370, 730, 720, 199), (372, 803, 810, 193), (371, 634, 629, 282), (367, 540, 543, 317), (375, 648, 670, 197), (374, 689, 691, 248), (373, 592, 583, 200), (369, 372, 193, 194), (384, 639, 627, 261), (380, 752, 750, 105), (381, 550, 546, 297), (382, 732, 714, 69), (377, 702, 707, 229), (378, 605, 589, 89), (385, 383, 21, 22), (383, 790, 793, 21), (379, 660, 658, 53), (389, 735, 723, 210), (393, 708, 678, 251), (394, 576, 598, 213), (396, 392, 207, 204), (391, 559, 548, 318), (390, 664, 667, 208), (387, 775, 767, 214), (392, 815, 812, 207), (395, 613, 616, 285), (400, 397, 40, 39), (400, 410, 409, 129), (398, 425, 429, 38), (404, 424, 421, 130), (403, 404, 130, 127), (405, 417, 411, 13), (405, 401, 128, 129), (415, 579, 601, 85), (416, 554, 553, 293), (419, 696, 676, 225), (408, 631, 633, 257), (409, 417, 405, 129), (412, 745, 725, 65), (418, 414, 39, 40), (407, 663, 669, 49), (409, 410, 399, 217), (411, 417, 402, 216), (414, 410, 400, 39), (406, 760, 757, 101), (411, 800, 788, 13), (422, 426, 120), (431, 539, 569, 305), (433, 615, 619, 270), (424, 420, 216, 402), (429, 425, 399, 117), (420, 813, 797, 216), (435, 780, 776, 126), (428, 718, 736, 122), (427, 433, 270), (432, 698, 681, 236), (434, 429, 117, 118), (421, 424, 402, 217), (426, 645, 653, 120), (425, 421, 217, 399), (423, 591, 586, 123), (445, 439, 346, 354), (442, 443, 258, 350), (437, 642, 656, 342), (449, 450, 19, 16), (448, 763, 765, 102), (440, 441, 338, 50), (441, 437, 342, 338), (446, 573, 602, 86), (439, 442, 350, 346), (447, 552, 561, 294), (443, 626, 607, 258), (436, 690, 682, 226), (450, 814, 787, 19), (444, 722, 731, 66), (465, 461, 347, 355), (460, 657, 649, 341), (458, 564, 566, 337), (455, 635, 612, 335), (453, 677, 694, 333), (456, 755, 747, 331), (462, 727, 728, 329), (463, 452, 321, 326), (459, 460, 341, 339), (461, 464, 349, 347), (454, 580, 582, 330), (464, 455, 335, 349), (452, 801, 784, 321), (457, 459, 339, 328), (474, 640, 638, 273), (470, 544, 571, 306), (469, 474, 273, 351, 345, 353, 356), (471, 700, 703, 239), (472, 772, 771, 142), (469, 672, 652, 255), (475, 716, 726, 138), (468, 585, 600, 141), (467, 802, 785, 135), (476, 621, 622, 255), (484, 562, 541, 291), (477, 740, 744, 63), (482, 781, 805, 9), (479, 647, 652, 47), (478, 688, 699, 223), (483, 770, 778, 99), (481, 599, 584, 83), (485, 739, 741, 151), (493, 637, 617, 274), (487, 680, 709, 240), (491, 758, 751, 155), (492, 646, 651, 149), (486, 597, 593, 152), (489, 811, 782, 145), (488, 542, 558, 309), (495, 609, 620, 265), (494, 754, 777, 109), (502, 555, 572, 301), (496, 734, 742, 73), (499, 808, 789, 29), (501, 644, 650, 57), (497, 578, 581, 93), (498, 687, 695, 233), (504, 791, 798, 159), (503, 624, 630, 277), (506, 666, 643, 160), (507, 570, 565, 310), (509, 749, 779, 166), (510, 686, 692, 243), (511, 729, 738, 162), (505, 594, 577, 165), (512, 567, 551, 298), (513, 809, 794, 27), (519, 711, 721, 70), (520, 614, 632, 262), (516, 654, 665, 54), (518, 768, 756, 106), (515, 706, 710, 230), (517, 606, 596, 90), (522, 743, 717, 175), (525, 610, 636, 278), (527, 792, 799, 169), (526, 557, 549, 313), (521, 595, 574, 176), (529, 671, 661, 173), (528, 748, 761, 179), (523, 684, 701, 244), (530, 719, 713, 74), (531, 588, 590, 94), (532, 697, 705, 234), (537, 628, 625, 266), (536, 675, 659, 58), (538, 753, 746, 110), (534, 786, 804, 35), (533, 560, 547, 302), (569, 554, 416, 305), (543, 545, 360, 317), (553, 554, 413, 15), (558, 542, 490, 147), (546, 540, 367, 297), (565, 570, 508, 157), (561, 552, 438, 17), (546, 550, 386, 23), (566, 552, 447, 337), (541, 544, 470, 291), (553, 559, 391, 293), (551, 567, 514, 25), (543, 540, 376, 195), (565, 555, 502, 310), (547, 557, 526, 302), (548, 559, 388, 205), (541, 562, 480, 11), (563, 556, 314, 289), (556, 560, 533, 314), (547, 560, 535, 33), (549, 557, 524, 171), (572, 555, 500, 31), (572, 542, 488, 301), (548, 550, 381, 318), (558, 562, 484, 309), (571, 564, 458, 306), (551, 570, 507, 298), (549, 567, 512, 313), (571, 544, 466, 133), (569, 539, 430, 116), (568, 545, 361, 4), (561, 539, 431, 294), (566, 564, 451, 327), (602, 591, 423, 86), (577, 578, 497, 165), (596, 606, 512, 298), (601, 579, 416, 293), (581, 597, 486, 93), (582, 573, 446, 330), (575, 604, 360, 286), (574, 595, 526, 313), (590, 595, 521, 94), (589, 592, 373, 89), (584, 599, 484, 291), (593, 597, 488, 309), (583, 604, 365, 200), (586, 579, 415, 123), (596, 594, 505, 90), (602, 573, 447, 294), (590, 588, 533, 302), (603, 587, 189, 81), (584, 585, 468, 83), (600, 580, 454, 141), (601, 576, 394, 85), (577, 594, 507, 310), (574, 606, 517, 176), (589, 605, 381, 297), (582, 580, 458, 337), (598, 576, 391, 318), (593, 599, 481, 152), (598, 605, 378, 213), (583, 592, 367, 317), (586, 591, 431, 305), (600, 585, 470, 306), (581, 578, 502, 301), (587, 588, 531, 189), (638, 640, 468, 141), (620, 637, 493, 265), (629, 611, 358, 282), (619, 631, 408, 270), (617, 637, 486, 152), (618, 611, 365, 78), (625, 628, 531, 94), (608, 623, 281, 253), (636, 614, 520, 278), (627, 634, 371, 261), (607, 615, 433, 258), (617, 621, 476, 274), (616, 639, 384, 285), (630, 624, 505, 165), (629, 634, 373, 200), (627, 639, 378, 89), (638, 635, 455, 273), (632, 624, 503, 262), (622, 621, 481, 83), (623, 628, 537, 281), (616, 613, 394, 213), (625, 610, 525, 266), (633, 631, 415, 85), (619, 615, 423, 123), (630, 609, 495, 277), (632, 614, 517, 90), (636, 610, 521, 176), (612, 635, 454, 330), (633, 613, 395, 257), (622, 640, 474, 255), (612, 626, 443, 335), (620, 609, 497, 93), (607, 626, 446, 86), (659, 675, 537, 266), (652, 647, 476, 255), (643, 644, 501, 160), (669, 663, 408, 257), (650, 644, 495, 265), (641, 674, 358, 268), (670, 648, 371, 282), (661, 671, 525, 278), (658, 660, 384, 261), (667, 664, 395, 285), (652, 672, 473, 47), (655, 675, 536, 184), (668, 641, 268, 252), (653, 645, 427, 270), (643, 666, 503, 277), (656, 642, 445, 354), (649, 657, 465, 355), (667, 660, 379, 208), (651, 647, 479, 149), (661, 654, 516, 173), (670, 674, 363, 197), (651, 646, 493, 274), (662, 657, 460, 343), (665, 666, 506, 54), (665, 654, 520, 262), (653, 663, 407, 120), (673, 655, 184, 43), (656, 645, 426, 344, 342), (650, 646, 492, 57), (669, 664, 390, 49), (672, 662, 343, 340, 136, 473), (659, 671, 529, 58), (658, 648, 375, 53), (649, 642, 437, 341), (701, 706, 515, 244), (682, 698, 432, 226), (703, 677, 453, 239), (710, 686, 510, 230), (709, 688, 478, 240), (678, 702, 377, 251), (707, 702, 379, 53), (705, 684, 523, 234), (710, 706, 516, 54), (705, 697, 536, 58), (685, 697, 532, 247), (699, 700, 471, 223), (692, 687, 498, 243), (703, 700, 473, 136), (683, 685, 247, 221), (681, 698, 422, 120), (704, 693, 363, 44), (695, 680, 487, 233), (694, 690, 436, 333), (694, 677, 457, 328), (699, 688, 479, 47), (679, 704, 44, 42), (695, 687, 501, 57), (692, 686, 506, 160), (691, 693, 366, 248), (681, 696, 419, 236), (678, 708, 390, 208), (682, 690, 440, 50), (701, 684, 529, 173), (676, 696, 407, 49), (709, 680, 492, 149), (676, 708, 393, 225), (707, 689, 374, 229), (691, 689, 375, 197), (723, 735, 393, 251), (733, 712, 186, 61), (726, 716, 471, 239), (712, 719, 530, 186), (724, 737, 218, 220), (725, 735, 389, 65), (742, 739, 485, 73), (721, 711, 515, 230), (713, 743, 522, 74), (714, 730, 370, 69), (741, 739, 487, 240), (741, 740, 477, 151), (744, 740, 478, 223), (723, 732, 382, 210), (728, 727, 453, 333), (726, 727, 462, 138), (742, 734, 498, 233), (717, 711, 519, 175), (731, 722, 436, 226), (725, 745, 419, 225), (736, 745, 412, 122), (720, 715, 359, 199), (738, 729, 510, 243), (713, 719, 532, 234), (728, 722, 444, 329), (737, 715, 366, 218), (720, 730, 374, 248), (731, 718, 428, 66), (738, 734, 496, 162), (744, 716, 475, 63), (736, 718, 432, 236), (721, 729, 511, 70), (717, 743, 523, 244), (714, 732, 377, 229), (773, 762, 370, 199), (767, 775, 389, 210), (773, 774, 357, 203), (776, 780, 428, 122), (769, 753, 538, 190), (764, 774, 359, 76), (750, 752, 382, 69), (751, 770, 483, 155), (767, 752, 380, 214), (759, 764, 76, 60), (757, 760, 412, 65), (756, 768, 519, 70), (761, 768, 518, 179), (747, 755, 462, 329), (771, 772, 475, 138), (778, 770, 477, 63), (778, 772, 472, 99), (756, 749, 509, 106), (776, 760, 406, 126), (766, 769, 190, 97), (771, 755, 456, 142), (751, 758, 485, 151), (777, 758, 491, 109), (757, 775, 387, 101), (777, 754, 496, 73), (746, 748, 528, 110), (747, 763, 448, 331), (746, 753, 530, 74), (750, 762, 368, 105), (765, 780, 435, 102), (779, 749, 511, 162), (765, 763, 444, 66), (779, 754, 494, 166), (761, 748, 522, 175), (804, 792, 527, 35), (805, 781, 483, 99), (793, 803, 372, 21), (789, 811, 489, 29), (799, 809, 513, 169), (798, 808, 499, 159), (794, 809, 518, 106), (788, 800, 406, 101), (782, 781, 482, 145), (812, 790, 383, 207), (794, 791, 504, 27), (793, 790, 380, 105), (784, 801, 456, 331), (805, 802, 467, 9), (797, 813, 435, 126), (800, 797, 126, 406), (795, 806, 357, 112), (783, 795, 112, 96), (784, 814, 450, 321), (796, 807, 183, 2), (788, 815, 392, 13), (798, 791, 509, 166), (782, 811, 491, 155), (789, 808, 494, 109), (799, 792, 528, 179), (804, 786, 538, 110), (807, 786, 534, 183), (785, 802, 472, 142), (810, 806, 362, 193), (787, 813, 420, 19), (810, 803, 368, 203), (787, 814, 448, 102), (812, 815, 387, 214), (785, 801, 452, 135)])
_uv = me_cube.uv_layers.new(name='UVMap')
_uv.uv.foreach_set('vector', [0.8594, 0.7188, 0.8663, 0.7188, 0.8663, 0.7366, 0.8594, 0.7366, 0.375, 0.9844, 0.625, 0.9844, 0.625, 0.9913, 0.375, 0.9904, 0.375, 0.2188, 0.625, 0.2188, 0.625, 0.2327, 0.625, 0.25, 0.375, 0.25, 0.3594, 0.7188, 0.375, 0.7188, 0.375, 0.75, 0.3594, 0.75, 0.375, 0.7188, 0.625, 0.7188, 0.625, 0.7388, 0.625, 0.75, 0.375, 0.75, 0.375, 0.4844, 0.625, 0.4844, 0.625, 0.5, 0.375, 0.5, 0.375, 0.3624, 0.625, 0.3624, 0.625, 0.3686, 0.625, 0.375, 0.375, 0.375, 0.2374, 0.7188, 0.25, 0.7188, 0.25, 0.75, 0.2374, 0.75, 0.375, 0.8594, 0.625, 0.8594, 0.625, 0.8666, 0.625, 0.875, 0.375, 0.875, 0.7344, 0.7188, 0.7419, 0.7188, 0.7417, 0.7383, 0.7344, 0.738, 0.1719, 0.7188, 0.1875, 0.7188, 0.1875, 0.75, 0.179, 0.75, 0.1719, 0.75, 0.375, 0.2969, 0.625, 0.2969, 0.625, 0.3044, 0.625, 0.3125, 0.375, 0.3125, 0.2031, 0.75, 0.2188, 0.75, 0.2188, 0.75, 0.2123, 0.75, 0.2031, 0.75, 0.7812, 0.7188, 0.7874, 0.7188, 0.7864, 0.7375, 0.7812, 0.7376, 0.7719, 0.7187, 0.7757, 0.7187, 0.7756, 0.7378, 0.7719, 0.738, 0.375, 0.8969, 0.625, 0.8969, 0.625, 0.9006, 0.375, 0.9017, 0.2031, 0.7188, 0.2188, 0.7188, 0.2188, 0.75, 0.2031, 0.75, 0.375, 0.3281, 0.625, 0.3281, 0.625, 0.3369, 0.625, 0.3438, 0.375, 0.3438, 0.375, 0.2656, 0.625, 0.2656, 0.625, 0.2753, 0.625, 0.2812, 0.375, 0.2812, 0.1406, 0.7188, 0.1562, 0.7188, 0.1562, 0.75, 0.1487, 0.75, 0.1406, 0.75, 0.375, 0.9531, 0.625, 0.9531, 0.625, 0.9612, 0.375, 0.9612, 0.8281, 0.7187, 0.8363, 0.7187, 0.8363, 0.7368, 0.8281, 0.7369, 0.669, 0.7188, 0.6773, 0.7188, 0.677, 0.7359, 0.669, 0.7351, 0.375, 0.794, 0.625, 0.794, 0.625, 0.8019, 0.625, 0.8125, 0.375, 0.8125, 0.375, 0.4219, 0.625, 0.4219, 0.625, 0.4321, 0.625, 0.4375, 0.375, 0.4375, 0.2969, 0.7188, 0.3125, 0.7188, 0.3125, 0.75, 0.2969, 0.75, 0.2656, 0.7188, 0.2812, 0.7188, 0.2812, 0.75, 0.2656, 0.75, 0.375, 0.3906, 0.625, 0.3906, 0.625, 0.3989, 0.625, 0.4062, 0.375, 0.4062, 0.7031, 0.7188, 0.7119, 0.7188, 0.7118, 0.7371, 0.7031, 0.7372, 0.375, 0.8281, 0.625, 0.8281, 0.625, 0.8368, 0.625, 0.8438, 0.375, 0.8438, 0.375, 0.7656, 0.625, 0.7656, 0.625, 0.7724, 0.625, 0.7812, 0.375, 0.7812, 0.6406, 0.7188, 0.6475, 0.7188, 0.6474, 0.7337, 0.6406, 0.7325, 0.375, 0.456, 0.625, 0.456, 0.625, 0.4625, 0.625, 0.4688, 0.375, 0.4688, 0.331, 0.7188, 0.3438, 0.7188, 0.3438, 0.75, 0.331, 0.75, 0.625, 0.9062, 0.625, 0.9108, 0.625, 0.9178, 0.625, 0.9275, 0.625, 0.9375, 0.625, 0.9375, 0.625, 0.9062, 0.375, 0.9219, 0.625, 0.9219, 0.625, 0.9305, 0.375, 0.9292, 0.625, 0.9375, 0.375, 0.9375, 0.375, 0.9375, 0.625, 0.9375, 0.375, 0.9062, 0.625, 0.9062, 0.625, 0.9062, 0.625, 0.9062, 0.375, 0.9062, 0.7812, 0.75, 0.7867, 0.75, 0.7873, 0.75, 0.7812, 0.75, 0.331, 0.5938, 0.3438, 0.5938, 0.3438, 0.625, 0.331, 0.625, 0.6406, 0.5938, 0.6487, 0.5938, 0.6488, 0.6099, 0.6406, 0.6106, 0.7031, 0.5938, 0.7117, 0.5938, 0.7119, 0.611, 0.7031, 0.6111, 0.2656, 0.5938, 0.2812, 0.5938, 0.2812, 0.625, 0.2656, 0.625, 0.2969, 0.5938, 0.3125, 0.5938, 0.3125, 0.625, 0.2969, 0.625, 0.669, 0.5938, 0.6791, 0.5938, 0.679, 0.6102, 0.669, 0.6092, 0.8281, 0.5938, 0.8364, 0.5938, 0.8365, 0.6092, 0.8281, 0.6091, 0.1406, 0.5938, 0.1562, 0.5938, 0.1562, 0.625, 0.1406, 0.625, 0.2031, 0.5938, 0.2187, 0.5937, 0.2188, 0.625, 0.2031, 0.625, 0.7719, 0.5937, 0.7768, 0.5938, 0.7767, 0.5983, 0.7719, 0.5982, 0.7969, 0.5938, 0.8051, 0.5938, 0.805, 0.6092, 0.7969, 0.6092, 0.1719, 0.5938, 0.1875, 0.5938, 0.1875, 0.625, 0.1719, 0.625, 0.7344, 0.5938, 0.7423, 0.5938, 0.7426, 0.6109, 0.7344, 0.6113, 0.2374, 0.5938, 0.25, 0.5938, 0.25, 0.625, 0.2374, 0.625, 0.375, 0.5938, 0.625, 0.5938, 0.625, 0.6147, 0.625, 0.625, 0.375, 0.625, 0.3594, 0.5938, 0.375, 0.5938, 0.375, 0.625, 0.3594, 0.625, 0.375, 0.09375, 0.625, 0.09375, 0.625, 0.1091, 0.375, 0.1091, 0.8594, 0.5938, 0.8657, 0.5938, 0.866, 0.6084, 0.8594, 0.6086, 0.375, 0.03125, 0.625, 0.03125, 0.625, 0.04964, 0.375, 0.04968, 0.331, 0.6562, 0.3438, 0.6562, 0.3438, 0.6875, 0.331, 0.6875, 0.6406, 0.6562, 0.6471, 0.6562, 0.6472, 0.6715, 0.6406, 0.6716, 0.7031, 0.6563, 0.7123, 0.6563, 0.7121, 0.6738, 0.7031, 0.6739, 0.2656, 0.6563, 0.2812, 0.6563, 0.2812, 0.6875, 0.2656, 0.6875, 0.2969, 0.6562, 0.3125, 0.6562, 0.3125, 0.6875, 0.2969, 0.6875, 0.669, 0.6562, 0.6786, 0.6562, 0.6783, 0.6724, 0.669, 0.6713, 0.8281, 0.6562, 0.8366, 0.6562, 0.8365, 0.6721, 0.8281, 0.6722, 0.1406, 0.6562, 0.1562, 0.6562, 0.1562, 0.6875, 0.1406, 0.6875, 0.2031, 0.6563, 0.2187, 0.6562, 0.2188, 0.6875, 0.2031, 0.6875, 0.7719, 0.6562, 0.7761, 0.6562, 0.776, 0.6728, 0.7719, 0.6728, 0.7969, 0.6562, 0.8049, 0.6562, 0.8049, 0.6725, 0.7969, 0.6726, 0.1719, 0.6562, 0.1875, 0.6562, 0.1875, 0.6875, 0.1719, 0.6875, 0.7344, 0.6562, 0.7425, 0.6562, 0.7423, 0.6732, 0.7344, 0.6733, 0.2374, 0.6562, 0.25, 0.6563, 0.25, 0.6875, 0.2374, 0.6875, 0.375, 0.6562, 0.625, 0.6562, 0.625, 0.6731, 0.625, 0.6875, 0.375, 0.6875, 0.3594, 0.6563, 0.375, 0.6562, 0.375, 0.6875, 0.3594, 0.6875, 0.8594, 0.6563, 0.8664, 0.6562, 0.8664, 0.6718, 0.8594, 0.6719, 0.8594, 0.5312, 0.8653, 0.5312, 0.8654, 0.5436, 0.8594, 0.5441, 0.3594, 0.5312, 0.375, 0.5312, 0.375, 0.5625, 0.3594, 0.5625, 0.375, 0.5312, 0.625, 0.5312, 0.625, 0.5482, 0.625, 0.5625, 0.375, 0.5625, 0.2374, 0.5312, 0.25, 0.5312, 0.25, 0.5625, 0.2374, 0.5625, 0.7344, 0.5312, 0.7425, 0.5312, 0.7426, 0.5454, 0.7344, 0.5459, 0.1719, 0.5312, 0.1875, 0.5312, 0.1875, 0.5625, 0.1719, 0.5625, 0.7969, 0.5312, 0.8056, 0.5312, 0.8054, 0.5435, 0.7969, 0.5427, 0.7719, 0.5312, 0.7773, 0.5312, 0.7771, 0.5486, 0.7719, 0.5512, 0.2031, 0.5313, 0.2187, 0.5312, 0.2187, 0.5625, 0.2031, 0.5625, 0.1406, 0.5312, 0.1562, 0.5312, 0.1562, 0.5625, 0.1406, 0.5625, 0.8281, 0.5312, 0.8367, 0.5312, 0.8366, 0.5454, 0.8281, 0.5453, 0.669, 0.5312, 0.6795, 0.5312, 0.6793, 0.5515, 0.669, 0.5508, 0.2969, 0.5312, 0.3125, 0.5312, 0.3125, 0.5625, 0.2969, 0.5625, 0.2656, 0.5312, 0.2812, 0.5312, 0.2813, 0.5625, 0.2656, 0.5625, 0.7031, 0.5312, 0.7118, 0.5312, 0.7117, 0.5501, 0.7031, 0.5512, 0.6406, 0.5312, 0.6499, 0.5312, 0.6498, 0.5482, 0.6406, 0.548, 0.331, 0.5312, 0.3438, 0.5312, 0.3438, 0.5625, 0.331, 0.5625, 0.375, 0.1562, 0.625, 0.1562, 0.625, 0.1722, 0.625, 0.1875, 0.375, 0.1875, 0.375, 0.0, 0.625, 0.0, 0.625, 0.01069, 0.375, 0.01145, 0.331, 0.6875, 0.3438, 0.6875, 0.3438, 0.7188, 0.331, 0.7188, 0.6406, 0.6875, 0.6474, 0.6875, 0.6474, 0.7017, 0.6406, 0.7008, 0.7031, 0.6875, 0.712, 0.6875, 0.7119, 0.7048, 0.7031, 0.705, 0.2656, 0.6875, 0.2812, 0.6875, 0.2812, 0.7188, 0.2656, 0.7188, 0.2969, 0.6875, 0.3125, 0.6875, 0.3125, 0.7188, 0.2969, 0.7188, 0.669, 0.6875, 0.6781, 0.6875, 0.6776, 0.7043, 0.669, 0.7035, 0.8281, 0.6875, 0.8365, 0.6875, 0.8364, 0.7014, 0.8281, 0.7017, 0.1406, 0.6875, 0.1562, 0.6875, 0.1562, 0.7188, 0.1406, 0.7188, 0.2031, 0.6875, 0.2188, 0.6875, 0.2188, 0.7188, 0.2031, 0.7188, 0.7719, 0.6875, 0.7759, 0.6875, 0.7758, 0.7034, 0.7719, 0.7036, 0.7969, 0.6875, 0.8048, 0.6875, 0.8048, 0.7024, 0.7969, 0.7027, 0.1719, 0.6875, 0.1875, 0.6875, 0.1875, 0.7188, 0.1719, 0.7188, 0.7344, 0.6875, 0.7422, 0.6875, 0.742, 0.7046, 0.7344, 0.7047, 0.2374, 0.6875, 0.25, 0.6875, 0.25, 0.7188, 0.2374, 0.7188, 0.375, 0.6875, 0.625, 0.6875, 0.625, 0.7058, 0.625, 0.7188, 0.375, 0.7188, 0.3594, 0.6875, 0.375, 0.6875, 0.375, 0.7188, 0.3594, 0.7188, 0.8594, 0.6875, 0.8663, 0.6875, 0.8663, 0.7006, 0.8594, 0.7008, 0.7812, 0.6875, 0.7874, 0.6875, 0.7874, 0.703, 0.7812, 0.7031, 0.1875, 0.6875, 0.2031, 0.6875, 0.2031, 0.7188, 0.1875, 0.7188, 0.1875, 0.5312, 0.2031, 0.5313, 0.2031, 0.5625, 0.1875, 0.5625, 0.7812, 0.5312, 0.7881, 0.5312, 0.7879, 0.5448, 0.7812, 0.5462, 0.7812, 0.6562, 0.7874, 0.6562, 0.7874, 0.6727, 0.7812, 0.6727, 0.1875, 0.6562, 0.2031, 0.6563, 0.2031, 0.6875, 0.1875, 0.6875, 0.7812, 0.5938, 0.7877, 0.5938, 0.7877, 0.6, 0.7834, 0.6029, 0.782, 0.5985, 0.7812, 0.5984, 0.1875, 0.5938, 0.2031, 0.5938, 0.2031, 0.625, 0.1875, 0.625, 0.375, 0.9062, 0.625, 0.9062, 0.625, 0.9133, 0.375, 0.9127, 0.375, 0.3125, 0.625, 0.3125, 0.625, 0.3198, 0.625, 0.3281, 0.375, 0.3281, 0.1875, 0.7188, 0.2031, 0.7188, 0.2031, 0.75, 0.1875, 0.75, 0.1875, 0.75, 0.2031, 0.75, 0.2031, 0.75, 0.1958, 0.75, 0.1875, 0.75, 0.1875, 0.75, 0.1875, 0.75, 0.2031, 0.75, 0.2031, 0.75, 0.1875, 0.75, 0.1875, 0.75, 0.7812, 0.75, 0.7858, 0.75, 0.7862, 0.75, 0.7812, 0.75, 0.375, 0.9062, 0.625, 0.9062, 0.625, 0.9062, 0.375, 0.9062, 0.625, 0.9375, 0.375, 0.9375, 0.375, 0.9375, 0.625, 0.9375, 0.2031, 0.75, 0.2188, 0.75, 0.2188, 0.75, 0.2188, 0.75, 0.2031, 0.75, 0.2281, 0.6875, 0.2374, 0.6875, 0.2374, 0.7188, 0.2281, 0.7187, 0.75, 0.6875, 0.7553, 0.6875, 0.7552, 0.7044, 0.75, 0.7046, 0.75, 0.5312, 0.7555, 0.5312, 0.7556, 0.5475, 0.75, 0.545, 0.2281, 0.5312, 0.2374, 0.5312, 0.2374, 0.5625, 0.2281, 0.5625, 0.2281, 0.6562, 0.2374, 0.6562, 0.2374, 0.6875, 0.2281, 0.6875, 0.75, 0.6563, 0.7554, 0.6562, 0.7554, 0.6731, 0.75, 0.6731, 0.2281, 0.5938, 0.2374, 0.5938, 0.2374, 0.625, 0.2281, 0.625, 0.75, 0.5938, 0.7553, 0.5938, 0.7553, 0.5999, 0.375, 0.875, 0.625, 0.875, 0.625, 0.88, 0.625, 0.8876, 0.375, 0.8876, 0.75, 0.7188, 0.7551, 0.7188, 0.755, 0.7386, 0.75, 0.7387, 0.2281, 0.7187, 0.2374, 0.7188, 0.2374, 0.75, 0.2327, 0.75, 0.2281, 0.75, 0.375, 0.3531, 0.625, 0.3531, 0.625, 0.3579, 0.625, 0.3624, 0.375, 0.3624, 0.7188, 0.6875, 0.7249, 0.6875, 0.7248, 0.7046, 0.7188, 0.7046, 0.25, 0.6875, 0.2656, 0.6875, 0.2656, 0.7188, 0.25, 0.7188, 0.25, 0.5312, 0.2656, 0.5312, 0.2656, 0.5625, 0.25, 0.5625, 0.7188, 0.5312, 0.7252, 0.5312, 0.7252, 0.5479, 0.7188, 0.5491, 0.7188, 0.6563, 0.7253, 0.6562, 0.7251, 0.6736, 0.7188, 0.6738, 0.25, 0.6563, 0.2656, 0.6563, 0.2656, 0.6875, 0.25, 0.6875, 0.7188, 0.5938, 0.7248, 0.5938, 0.7251, 0.6111, 0.7188, 0.6109, 0.25, 0.5938, 0.2656, 0.5938, 0.2656, 0.625, 0.25, 0.625, 0.375, 0.375, 0.625, 0.375, 0.625, 0.3809, 0.625, 0.3906, 0.375, 0.3906, 0.25, 0.7188, 0.2656, 0.7188, 0.2656, 0.75, 0.25, 0.75, 0.7188, 0.7188, 0.7247, 0.7188, 0.7245, 0.7374, 0.7188, 0.737, 0.375, 0.8438, 0.625, 0.8438, 0.625, 0.8494, 0.625, 0.8594, 0.375, 0.8594, 0.2812, 0.6875, 0.2969, 0.6875, 0.2969, 0.7188, 0.2812, 0.7188, 0.6875, 0.6875, 0.6954, 0.6875, 0.6956, 0.7051, 0.6875, 0.7052, 0.6875, 0.5312, 0.6932, 0.5312, 0.6936, 0.5517, 0.6875, 0.552, 0.2812, 0.5312, 0.2969, 0.5312, 0.2969, 0.5625, 0.2813, 0.5625, 0.2812, 0.6563, 0.2969, 0.6562, 0.2969, 0.6875, 0.2812, 0.6875, 0.6875, 0.6562, 0.6952, 0.6563, 0.6953, 0.6737, 0.6875, 0.6736, 0.2812, 0.5938, 0.2969, 0.5938, 0.2969, 0.625, 0.2812, 0.625, 0.6875, 0.5938, 0.6944, 0.5938, 0.6947, 0.6111, 0.6875, 0.6111, 0.375, 0.8125, 0.625, 0.8125, 0.625, 0.8212, 0.625, 0.8281, 0.375, 0.8281, 0.6875, 0.7188, 0.6958, 0.7188, 0.696, 0.7371, 0.6875, 0.737, 0.2812, 0.7188, 0.2969, 0.7188, 0.2969, 0.75, 0.2812, 0.75, 0.375, 0.4062, 0.625, 0.4062, 0.625, 0.4128, 0.625, 0.4219, 0.375, 0.4219, 0.6562, 0.6875, 0.6628, 0.6875, 0.6627, 0.7032, 0.6562, 0.703, 0.3125, 0.6875, 0.331, 0.6875, 0.331, 0.7188, 0.3125, 0.7188, 0.3125, 0.5312, 0.331, 0.5312, 0.331, 0.5625, 0.3125, 0.5625, 0.6562, 0.5312, 0.6627, 0.5312, 0.6629, 0.5496, 0.6562, 0.5484, 0.6562, 0.6562, 0.6632, 0.6562, 0.663, 0.6713, 0.6562, 0.6713, 0.3125, 0.6562, 0.331, 0.6562, 0.331, 0.6875, 0.3125, 0.6875, 0.6562, 0.5938, 0.6631, 0.5938, 0.6633, 0.6093, 0.6562, 0.6093, 0.3125, 0.5938, 0.331, 0.5938, 0.331, 0.625, 0.3125, 0.625, 0.3125, 0.7188, 0.331, 0.7188, 0.331, 0.75, 0.3125, 0.75, 0.375, 0.4375, 0.625, 0.4375, 0.625, 0.4448, 0.625, 0.456, 0.375, 0.456, 0.375, 0.7812, 0.625, 0.7812, 0.625, 0.7879, 0.625, 0.794, 0.375, 0.794, 0.6562, 0.7188, 0.6626, 0.7188, 0.6628, 0.735, 0.6562, 0.7349, 0.3438, 0.6875, 0.3594, 0.6875, 0.3594, 0.7188, 0.3438, 0.7188, 0.625, 0.6875, 0.6406, 0.6875, 0.6406, 0.7008, 0.625, 0.7058, 0.625, 0.5312, 0.6406, 0.5312, 0.6406, 0.548, 0.625, 0.5482, 0.3438, 0.5312, 0.3594, 0.5312, 0.3594, 0.5625, 0.3438, 0.5625, 0.3438, 0.6562, 0.3594, 0.6563, 0.3594, 0.6875, 0.3438, 0.6875, 0.625, 0.6562, 0.6406, 0.6562, 0.6406, 0.6716, 0.625, 0.6731, 0.3438, 0.5938, 0.3594, 0.5938, 0.3594, 0.625, 0.3438, 0.625, 0.625, 0.5938, 0.6406, 0.5938, 0.6406, 0.6106, 0.625, 0.6147, 0.625, 0.7188, 0.6406, 0.7188, 0.6406, 0.7325, 0.625, 0.7388, 0.375, 0.75, 0.625, 0.75, 0.625, 0.7656, 0.375, 0.7656, 0.375, 0.4688, 0.625, 0.4688, 0.625, 0.4767, 0.625, 0.4844, 0.375, 0.4844, 0.3438, 0.7188, 0.3594, 0.7188, 0.3594, 0.75, 0.3438, 0.75, 0.8437, 0.6875, 0.8514, 0.6875, 0.8514, 0.701, 0.8437, 0.7012, 0.125, 0.6875, 0.1406, 0.6875, 0.1406, 0.7188, 0.125, 0.7188, 0.125, 0.7003, 0.125, 0.5312, 0.1406, 0.5312, 0.1406, 0.5625, 0.125, 0.5625, 0.8438, 0.5312, 0.8499, 0.5312, 0.85, 0.5449, 0.8438, 0.5455, 0.8438, 0.6562, 0.8512, 0.6562, 0.8513, 0.672, 0.8438, 0.6721, 0.125, 0.6562, 0.1406, 0.6562, 0.1406, 0.6875, 0.125, 0.6875, 0.125, 0.6715, 0.8438, 0.5938, 0.8503, 0.5938, 0.8507, 0.609, 0.8438, 0.6092, 0.125, 0.5938, 0.1406, 0.5938, 0.1406, 0.625, 0.125, 0.625, 0.125, 0.6081, 0.125, 0.7188, 0.1406, 0.7188, 0.1406, 0.75, 0.1346, 0.75, 0.125, 0.75, 0.125, 0.7386, 0.375, 0.25, 0.625, 0.25, 0.625, 0.2591, 0.625, 0.2656, 0.375, 0.2656, 0.375, 0.9688, 0.625, 0.9688, 0.625, 0.9766, 0.375, 0.9763, 0.8437, 0.7188, 0.8515, 0.7188, 0.8516, 0.7366, 0.8438, 0.7367, 0.1562, 0.6875, 0.1719, 0.6875, 0.1719, 0.7188, 0.1562, 0.7188, 0.8125, 0.6875, 0.8216, 0.6875, 0.8216, 0.7019, 0.8125, 0.7021, 0.8125, 0.5312, 0.8211, 0.5312, 0.8211, 0.5449, 0.8125, 0.5442, 0.1562, 0.5312, 0.1719, 0.5312, 0.1719, 0.5625, 0.1562, 0.5625, 0.1562, 0.6562, 0.1719, 0.6562, 0.1719, 0.6875, 0.1562, 0.6875, 0.8125, 0.6562, 0.8215, 0.6562, 0.8215, 0.6723, 0.8125, 0.6725, 0.1562, 0.5938, 0.1719, 0.5938, 0.1719, 0.625, 0.1562, 0.625, 0.8125, 0.5938, 0.8212, 0.5938, 0.8213, 0.6091, 0.8125, 0.6093, 0.8125, 0.7188, 0.8216, 0.7187, 0.8216, 0.737, 0.8125, 0.7371, 0.375, 0.9375, 0.625, 0.9375, 0.625, 0.9466, 0.375, 0.946, 0.375, 0.2812, 0.625, 0.2812, 0.625, 0.2884, 0.625, 0.2969, 0.375, 0.2969, 0.1562, 0.7188, 0.1719, 0.7188, 0.1719, 0.75, 0.1638, 0.75, 0.1562, 0.75, 0.8125, 0.625, 0.8214, 0.625, 0.8214, 0.6413, 0.8125, 0.6414, 0.7969, 0.75, 0.7955, 0.75, 0.8043, 0.75, 0.8055, 0.75, 0.7946, 0.75, 0.7935, 0.75, 0.8029, 0.75, 0.8035, 0.75, 0.7928, 0.75, 0.7945, 0.7373, 0.8034, 0.7372, 0.8025, 0.75, 0.1562, 0.625, 0.1719, 0.625, 0.1719, 0.6562, 0.1562, 0.6562, 0.125, 0.625, 0.1406, 0.625, 0.1406, 0.6562, 0.125, 0.6562, 0.125, 0.6409, 0.8438, 0.625, 0.851, 0.625, 0.8511, 0.6411, 0.8438, 0.6411, 0.625, 0.625, 0.6406, 0.625, 0.6406, 0.6402, 0.625, 0.6419, 0.3438, 0.625, 0.3594, 0.625, 0.3594, 0.6563, 0.3438, 0.6562, 0.3125, 0.625, 0.331, 0.625, 0.331, 0.6562, 0.3125, 0.6562, 0.6562, 0.625, 0.6636, 0.625, 0.6634, 0.639, 0.6562, 0.639, 0.6875, 0.625, 0.6949, 0.625, 0.6951, 0.6416, 0.6875, 0.6413, 0.2812, 0.625, 0.2969, 0.625, 0.2969, 0.6562, 0.2812, 0.6563, 0.25, 0.625, 0.2656, 0.625, 0.2656, 0.6563, 0.25, 0.6563, 0.7188, 0.625, 0.7254, 0.625, 0.7254, 0.642, 0.7188, 0.6422, 0.75, 0.625, 0.7556, 0.625, 0.7555, 0.6418, 0.75, 0.6417, 0.2281, 0.625, 0.2374, 0.625, 0.2374, 0.6562, 0.2281, 0.6562, 0.1875, 0.625, 0.2031, 0.625, 0.2031, 0.6563, 0.1875, 0.6562, 0.7812, 0.625, 0.7875, 0.625, 0.7875, 0.6414, 0.7812, 0.6414, 0.8594, 0.625, 0.8663, 0.625, 0.8663, 0.641, 0.8594, 0.641, 0.3594, 0.625, 0.375, 0.625, 0.375, 0.6562, 0.3594, 0.6563, 0.375, 0.625, 0.625, 0.625, 0.625, 0.6419, 0.625, 0.6562, 0.375, 0.6562, 0.2374, 0.625, 0.25, 0.625, 0.25, 0.6563, 0.2374, 0.6562, 0.7344, 0.625, 0.7428, 0.625, 0.7427, 0.6417, 0.7344, 0.6418, 0.1719, 0.625, 0.1875, 0.625, 0.1875, 0.6562, 0.1719, 0.6562, 0.7969, 0.625, 0.805, 0.625, 0.8049, 0.6414, 0.7969, 0.6413, 0.7719, 0.625, 0.7764, 0.625, 0.7762, 0.6416, 0.7719, 0.6418, 0.2031, 0.625, 0.2188, 0.625, 0.2187, 0.6562, 0.2031, 0.6563, 0.1406, 0.625, 0.1562, 0.625, 0.1562, 0.6562, 0.1406, 0.6562, 0.8281, 0.625, 0.8366, 0.625, 0.8366, 0.6412, 0.8281, 0.6412, 0.669, 0.625, 0.6789, 0.625, 0.6788, 0.6402, 0.669, 0.6389, 0.2969, 0.625, 0.3125, 0.625, 0.3125, 0.6562, 0.2969, 0.6562, 0.2656, 0.625, 0.2812, 0.625, 0.2812, 0.6563, 0.2656, 0.6563, 0.7031, 0.625, 0.7121, 0.625, 0.7122, 0.6421, 0.7031, 0.642, 0.6406, 0.625, 0.649, 0.625, 0.6481, 0.6396, 0.6406, 0.6402, 0.331, 0.625, 0.3438, 0.625, 0.3438, 0.6562, 0.331, 0.6562, 0.375, 0.0625, 0.625, 0.0625, 0.625, 0.07825, 0.375, 0.07848, 0.8125, 0.5625, 0.8211, 0.5625, 0.8212, 0.5783, 0.8125, 0.5785, 0.1562, 0.5625, 0.1719, 0.5625, 0.1719, 0.5938, 0.1562, 0.5938, 0.125, 0.5625, 0.1406, 0.5625, 0.1406, 0.5938, 0.125, 0.5938, 0.8438, 0.5625, 0.8501, 0.5625, 0.8502, 0.5783, 0.8438, 0.5786, 0.625, 0.5625, 0.6406, 0.5625, 0.6406, 0.574, 0.625, 0.5762, 0.3438, 0.5625, 0.3594, 0.5625, 0.3594, 0.5938, 0.3438, 0.5938, 0.3125, 0.5625, 0.331, 0.5625, 0.331, 0.5938, 0.3125, 0.5938, 0.6562, 0.5625, 0.6631, 0.5625, 0.6631, 0.5755, 0.6562, 0.5744, 0.6875, 0.5625, 0.6938, 0.5625, 0.6941, 0.5779, 0.6875, 0.5778, 0.2813, 0.5625, 0.2969, 0.5625, 0.2969, 0.5938, 0.2812, 0.5938, 0.25, 0.5625, 0.2656, 0.5625, 0.2656, 0.5938, 0.25, 0.5938, 0.7188, 0.5625, 0.7251, 0.5625, 0.7249, 0.5777, 0.7188, 0.5776, 0.75, 0.5625, 0.7557, 0.5625, 0.7555, 0.5782, 0.75, 0.578, 0.2281, 0.5625, 0.2374, 0.5625, 0.2374, 0.5938, 0.2281, 0.5938, 0.1875, 0.5625, 0.2031, 0.5625, 0.2031, 0.5938, 0.1875, 0.5938, 0.7812, 0.5625, 0.7875, 0.5625, 0.7876, 0.578, 0.7812, 0.5781, 0.375, 0.125, 0.625, 0.125, 0.625, 0.1419, 0.375, 0.1419, 0.8594, 0.5625, 0.8656, 0.5625, 0.8657, 0.5779, 0.8594, 0.578, 0.3594, 0.5625, 0.375, 0.5625, 0.375, 0.5938, 0.3594, 0.5938, 0.375, 0.5625, 0.625, 0.5625, 0.625, 0.5762, 0.625, 0.5938, 0.375, 0.5938, 0.2374, 0.5625, 0.25, 0.5625, 0.25, 0.5938, 0.2374, 0.5938, 0.7344, 0.5625, 0.7426, 0.5625, 0.7424, 0.578, 0.7344, 0.578, 0.1719, 0.5625, 0.1875, 0.5625, 0.1875, 0.5938, 0.1719, 0.5938, 0.7969, 0.5625, 0.8051, 0.5625, 0.8051, 0.5783, 0.7969, 0.578, 0.7719, 0.5625, 0.7769, 0.5625, 0.7768, 0.5782, 0.7719, 0.5784, 0.2031, 0.5625, 0.2187, 0.5625, 0.2187, 0.5937, 0.2031, 0.5938, 0.1406, 0.5625, 0.1562, 0.5625, 0.1562, 0.5938, 0.1406, 0.5938, 0.8281, 0.5625, 0.8363, 0.5625, 0.8364, 0.5784, 0.8281, 0.5781, 0.669, 0.5625, 0.6792, 0.5625, 0.6792, 0.5771, 0.669, 0.5763, 0.2969, 0.5625, 0.3125, 0.5625, 0.3125, 0.5938, 0.2969, 0.5938, 0.2656, 0.5625, 0.2813, 0.5625, 0.2812, 0.5938, 0.2656, 0.5938, 0.7031, 0.5625, 0.7117, 0.5625, 0.7117, 0.5778, 0.7031, 0.5781, 0.6406, 0.5625, 0.6497, 0.5625, 0.6493, 0.5743, 0.6406, 0.574, 0.331, 0.5625, 0.3438, 0.5625, 0.3438, 0.5938, 0.331, 0.5938, 0.1562, 0.5, 0.1719, 0.5, 0.1719, 0.5312, 0.1562, 0.5312, 0.8125, 0.5, 0.8206, 0.5, 0.8209, 0.519, 0.8125, 0.5183, 0.8438, 0.5, 0.8497, 0.5, 0.8498, 0.5197, 0.8438, 0.5201, 0.125, 0.5, 0.1406, 0.5, 0.1406, 0.5312, 0.125, 0.5312, 0.3438, 0.5, 0.3594, 0.5, 0.3594, 0.5312, 0.3438, 0.5312, 0.625, 0.5, 0.6406, 0.5, 0.6406, 0.5167, 0.625, 0.5141, 0.6562, 0.5, 0.6625, 0.5, 0.6626, 0.5183, 0.6562, 0.5176, 0.3125, 0.5, 0.331, 0.5, 0.331, 0.5312, 0.3125, 0.5312, 0.2812, 0.5, 0.2969, 0.5, 0.2969, 0.5312, 0.2812, 0.5312, 0.6875, 0.5, 0.6929, 0.5, 0.6931, 0.5206, 0.6875, 0.5207, 0.7188, 0.5, 0.7261, 0.5, 0.7256, 0.5188, 0.7188, 0.5195, 0.25, 0.5, 0.2656, 0.5, 0.2656, 0.5312, 0.25, 0.5312, 0.2281, 0.5, 0.2374, 0.5, 0.2374, 0.5312, 0.2281, 0.5312, 0.75, 0.5, 0.7564, 0.5, 0.7559, 0.5196, 0.75, 0.518, 0.7812, 0.5, 0.7881, 0.5, 0.7881, 0.5193, 0.7812, 0.5202, 0.1875, 0.5, 0.2031, 0.5, 0.2031, 0.5313, 0.1875, 0.5312, 0.331, 0.5, 0.3438, 0.5, 0.3438, 0.5312, 0.331, 0.5312, 0.6406, 0.5, 0.6483, 0.5, 0.6491, 0.5172, 0.6406, 0.5167, 0.7031, 0.5, 0.7122, 0.5, 0.7119, 0.5199, 0.7031, 0.5205, 0.2656, 0.5, 0.2812, 0.5, 0.2812, 0.5312, 0.2656, 0.5312, 0.2969, 0.5, 0.3125, 0.5, 0.3125, 0.5312, 0.2969, 0.5312, 0.669, 0.5, 0.6802, 0.5, 0.6798, 0.52, 0.669, 0.519, 0.8281, 0.5, 0.8366, 0.5, 0.8367, 0.5199, 0.8281, 0.5197, 0.1406, 0.5, 0.1562, 0.5, 0.1562, 0.5312, 0.1406, 0.5312, 0.2031, 0.5, 0.2188, 0.5, 0.2187, 0.5312, 0.2031, 0.5313, 0.7719, 0.5, 0.778, 0.5, 0.7775, 0.5218, 0.7719, 0.5244, 0.7969, 0.5, 0.8052, 0.5, 0.8054, 0.5182, 0.7969, 0.5181, 0.1719, 0.5, 0.1875, 0.5, 0.1875, 0.5312, 0.1719, 0.5312, 0.7344, 0.5, 0.7441, 0.5, 0.7432, 0.518, 0.7344, 0.5179, 0.2374, 0.5, 0.25, 0.5, 0.25, 0.5312, 0.2374, 0.5312, 0.375, 0.5, 0.625, 0.5, 0.625, 0.5141, 0.625, 0.5312, 0.375, 0.5312, 0.3594, 0.5, 0.375, 0.5, 0.375, 0.5312, 0.3594, 0.5312, 0.8594, 0.5, 0.8659, 0.5, 0.8655, 0.5184, 0.8594, 0.5191, 0.375, 0.1875, 0.625, 0.1875, 0.625, 0.2072, 0.625, 0.2188, 0.375, 0.2188, 0.7626, 0.5, 0.7671, 0.5, 0.767, 0.523, 0.7626, 0.5219, 0.2188, 0.5, 0.2281, 0.5, 0.2281, 0.5312, 0.2187, 0.5312, 0.7626, 0.5625, 0.7671, 0.5625, 0.7671, 0.5784, 0.7626, 0.5784, 0.2187, 0.5625, 0.2281, 0.5625, 0.2281, 0.5938, 0.2187, 0.5937, 0.7626, 0.625, 0.767, 0.625, 0.767, 0.6419, 0.7626, 0.642, 0.2188, 0.625, 0.2281, 0.625, 0.2281, 0.6562, 0.2187, 0.6562, 0.375, 0.3438, 0.625, 0.3438, 0.625, 0.347, 0.625, 0.3531, 0.375, 0.3531, 0.2188, 0.7188, 0.2281, 0.7187, 0.2281, 0.75, 0.2233, 0.75, 0.2188, 0.75, 0.2187, 0.5937, 0.2281, 0.5938, 0.2281, 0.625, 0.2188, 0.625, 0.2187, 0.6562, 0.2281, 0.6562, 0.2281, 0.6875, 0.2188, 0.6875, 0.2187, 0.5312, 0.2281, 0.5312, 0.2281, 0.5625, 0.2187, 0.5625, 0.2188, 0.6875, 0.2281, 0.6875, 0.2281, 0.7187, 0.2188, 0.7188, 0.7626, 0.6875, 0.767, 0.6875, 0.767, 0.7039, 0.7626, 0.7041, 0.7626, 0.5313, 0.767, 0.5312, 0.7671, 0.5505, 0.7626, 0.5498, 0.7626, 0.6562, 0.767, 0.6562, 0.767, 0.6729, 0.7626, 0.673, 0.7626, 0.5938, 0.767, 0.5938, 0.767, 0.5981, 0.7626, 0.5979, 0.375, 0.8876, 0.625, 0.8876, 0.625, 0.8921, 0.375, 0.8923, 0.7626, 0.7188, 0.767, 0.7188, 0.7671, 0.7382, 0.7626, 0.7384, 0.7719, 0.6196, 0.7764, 0.6196, 0.7764, 0.625, 0.7719, 0.625, 0.7626, 0.6188, 0.767, 0.6192, 0.767, 0.625, 0.7626, 0.625, 0.7719, 0.6117, 0.7765, 0.6122, 0.7764, 0.6196, 0.7719, 0.6196, 0.7812, 0.6127, 0.7829, 0.6131, 0.7876, 0.6171, 0.7875, 0.625, 0.7812, 0.625, 0.7812, 0.6196, 0.7626, 0.6126, 0.767, 0.6122, 0.767, 0.6192, 0.7626, 0.6188, 0.7719, 0.6033, 0.7766, 0.603, 0.7766, 0.6066, 0.7719, 0.6055, 0.7812, 0.6028, 0.7834, 0.6029, 0.7877, 0.6, 0.7876, 0.6095, 0.7813, 0.6087, 0.7812, 0.6076, 0.7626, 0.6028, 0.767, 0.603, 0.767, 0.6061, 0.7626, 0.6067, 0.7719, 0.5982, 0.7767, 0.5983, 0.7766, 0.603, 0.7719, 0.6033, 0.7812, 0.5984, 0.782, 0.5985, 0.7834, 0.6029, 0.7812, 0.6028, 0.7626, 0.5979, 0.767, 0.5981, 0.767, 0.603, 0.7626, 0.6028, 0.7719, 0.6055, 0.7766, 0.6066, 0.7765, 0.6085, 0.7719, 0.6082, 0.7617, 0.6072, 0.7626, 0.6067, 0.7626, 0.6089, 0.7554, 0.6107, 0.7553, 0.5999, 0.7626, 0.6067, 0.767, 0.6061, 0.767, 0.6086, 0.7626, 0.6089, 0.375, 0.9904, 0.625, 0.9913, 0.625, 1.0, 0.375, 1.0, 0.8663, 0.7188, 0.8663, 0.7006, 0.875, 0.7004, 0.875, 0.7188, 0.8663, 0.625, 0.866, 0.6084, 0.875, 0.6081, 0.875, 0.625, 0.8653, 0.5312, 0.8655, 0.5184, 0.875, 0.5173, 0.875, 0.5312, 0.8663, 0.6875, 0.8664, 0.6718, 0.875, 0.6718, 0.875, 0.6875, 0.8664, 0.6562, 0.8663, 0.641, 0.875, 0.6409, 0.875, 0.6562, 0.8663, 0.75, 0.8663, 0.7366, 0.875, 0.7393, 0.875, 0.75, 0.8656, 0.5625, 0.8654, 0.5436, 0.875, 0.5428, 0.875, 0.5625, 0.8657, 0.5938, 0.8657, 0.5779, 0.875, 0.5778, 0.875, 0.5938, 0.8515, 0.7188, 0.8514, 0.701, 0.8594, 0.7008, 0.8594, 0.7188, 0.8514, 0.6875, 0.8513, 0.672, 0.8594, 0.6719, 0.8594, 0.6875, 0.8516, 0.75, 0.8516, 0.7366, 0.8594, 0.7366, 0.8594, 0.75, 0.8503, 0.5938, 0.8502, 0.5783, 0.8594, 0.578, 0.8594, 0.5938, 0.8499, 0.5312, 0.8498, 0.5197, 0.8594, 0.5191, 0.8594, 0.5312, 0.851, 0.625, 0.8507, 0.609, 0.8594, 0.6086, 0.8594, 0.625, 0.8512, 0.6562, 0.8511, 0.6411, 0.8594, 0.641, 0.8594, 0.6563, 0.8501, 0.5625, 0.85, 0.5449, 0.8594, 0.5441, 0.8594, 0.5625, 0.375, 0.9763, 0.625, 0.9766, 0.625, 0.9844, 0.375, 0.9844, 0.8364, 0.5938, 0.8364, 0.5784, 0.8438, 0.5786, 0.8438, 0.5938, 0.8363, 0.7187, 0.8364, 0.7014, 0.8437, 0.7012, 0.8437, 0.7188, 0.8367, 0.5312, 0.8367, 0.5199, 0.8438, 0.5201, 0.8438, 0.5312, 0.8365, 0.6875, 0.8365, 0.6721, 0.8438, 0.6721, 0.8437, 0.6875, 0.8366, 0.6562, 0.8366, 0.6412, 0.8438, 0.6411, 0.8438, 0.6562, 0.8363, 0.5625, 0.8366, 0.5454, 0.8438, 0.5455, 0.8438, 0.5625, 0.375, 0.9612, 0.625, 0.9612, 0.625, 0.9688, 0.375, 0.9688, 0.8362, 0.75, 0.8363, 0.7368, 0.8438, 0.7367, 0.8438, 0.75, 0.8366, 0.625, 0.8365, 0.6092, 0.8438, 0.6092, 0.8438, 0.625, 0.8216, 0.6875, 0.8215, 0.6723, 0.8281, 0.6722, 0.8281, 0.6875, 0.8215, 0.6562, 0.8214, 0.6413, 0.8281, 0.6412, 0.8281, 0.6562, 0.8211, 0.5625, 0.8211, 0.5449, 0.8281, 0.5453, 0.8281, 0.5625, 0.375, 0.946, 0.625, 0.9466, 0.625, 0.9531, 0.375, 0.9531, 0.8211, 0.5312, 0.8209, 0.519, 0.8281, 0.5197, 0.8281, 0.5312, 0.8214, 0.625, 0.8213, 0.6091, 0.8281, 0.6091, 0.8281, 0.625, 0.8216, 0.7187, 0.8216, 0.7019, 0.8281, 0.7017, 0.8281, 0.7187, 0.8216, 0.75, 0.8216, 0.737, 0.8281, 0.7369, 0.8281, 0.75, 0.8212, 0.5938, 0.8212, 0.5783, 0.8281, 0.5781, 0.8281, 0.5938, 0.625, 0.9375, 0.375, 0.9375, 0.375, 0.9375, 0.625, 0.9375, 0.8125, 0.75, 0.8043, 0.75, 0.8035, 0.75, 0.8125, 0.75, 0.7812, 0.75, 0.7873, 0.75, 0.7883, 0.75, 0.7812, 0.75, 0.7812, 0.75, 0.7862, 0.75, 0.7867, 0.75, 0.7812, 0.75, 0.375, 0.9062, 0.625, 0.9062, 0.625, 0.9062, 0.375, 0.9062, 0.8125, 0.75, 0.8029, 0.75, 0.8025, 0.75, 0.8125, 0.75, 0.625, 0.9375, 0.375, 0.9375, 0.375, 0.9375, 0.625, 0.9375, 0.8051, 0.5625, 0.8054, 0.5435, 0.8125, 0.5442, 0.8125, 0.5625, 0.8056, 0.5312, 0.8054, 0.5182, 0.8125, 0.5183, 0.8125, 0.5312, 0.8049, 0.6562, 0.8049, 0.6414, 0.8125, 0.6414, 0.8125, 0.6562, 0.8051, 0.5938, 0.8051, 0.5783, 0.8125, 0.5785, 0.8125, 0.5938, 0.8035, 0.75, 0.8029, 0.75, 0.8125, 0.75, 0.8125, 0.75, 0.8048, 0.6875, 0.8049, 0.6725, 0.8125, 0.6725, 0.8125, 0.6875, 0.375, 0.9292, 0.625, 0.9305, 0.625, 0.9375, 0.375, 0.9375, 0.805, 0.625, 0.805, 0.6092, 0.8125, 0.6093, 0.8125, 0.625, 0.8035, 0.75, 0.8043, 0.75, 0.7955, 0.75, 0.7946, 0.75, 0.8025, 0.75, 0.8029, 0.75, 0.7935, 0.75, 0.7928, 0.75, 0.8055, 0.75, 0.8043, 0.75, 0.8125, 0.75, 0.8125, 0.75, 0.8047, 0.7188, 0.8048, 0.7024, 0.8125, 0.7021, 0.8125, 0.7188, 0.8025, 0.75, 0.8034, 0.7372, 0.8125, 0.7371, 0.8125, 0.75, 0.7875, 0.625, 0.7876, 0.6171, 0.7969, 0.625, 0.7881, 0.5312, 0.7881, 0.5193, 0.7969, 0.5181, 0.7969, 0.5312, 0.7877, 0.5938, 0.7876, 0.578, 0.7969, 0.578, 0.7969, 0.5938, 0.7862, 0.75, 0.7858, 0.75, 0.7928, 0.75, 0.7935, 0.75, 0.7883, 0.75, 0.7873, 0.75, 0.7955, 0.75, 0.7969, 0.75, 0.7858, 0.75, 0.7864, 0.7375, 0.7945, 0.7373, 0.7928, 0.75, 0.7874, 0.7188, 0.7874, 0.703, 0.7969, 0.7027, 0.7969, 0.7188, 0.7874, 0.6875, 0.7874, 0.6727, 0.7969, 0.6726, 0.7969, 0.6875, 0.7877, 0.6, 0.7877, 0.5938, 0.7969, 0.5938, 0.7874, 0.6562, 0.7875, 0.6414, 0.7969, 0.6413, 0.7969, 0.6562, 0.375, 0.9127, 0.625, 0.9133, 0.625, 0.9219, 0.375, 0.9219, 0.7867, 0.75, 0.7862, 0.75, 0.7935, 0.75, 0.7946, 0.75, 0.7876, 0.6171, 0.7876, 0.6095, 0.7969, 0.6092, 0.7969, 0.625, 0.7873, 0.75, 0.7867, 0.75, 0.7946, 0.75, 0.7955, 0.75, 0.7875, 0.5625, 0.7879, 0.5448, 0.7969, 0.5427, 0.7969, 0.5625, 0.7766, 0.6066, 0.7766, 0.603, 0.7812, 0.6028, 0.7812, 0.6076, 0.7767, 0.5983, 0.7768, 0.5938, 0.7812, 0.5938, 0.7812, 0.5984, 0.7765, 0.6122, 0.7765, 0.6085, 0.7813, 0.6087, 0.7812, 0.6127, 0.375, 0.9017, 0.625, 0.9006, 0.625, 0.9062, 0.375, 0.9062, 0.7757, 0.7187, 0.7758, 0.7034, 0.7812, 0.7031, 0.7812, 0.7188, 0.7764, 0.625, 0.7764, 0.6196, 0.7812, 0.6196, 0.7812, 0.625, 0.7764, 0.6196, 0.7765, 0.6122, 0.7812, 0.6127, 0.7812, 0.6196, 0.7769, 0.5625, 0.7771, 0.5486, 0.7812, 0.5462, 0.7812, 0.5625, 0.7766, 0.603, 0.7767, 0.5983, 0.7812, 0.5984, 0.7812, 0.6028, 0.7773, 0.5312, 0.7775, 0.5218, 0.7812, 0.5202, 0.7812, 0.5312, 0.7768, 0.5938, 0.7768, 0.5782, 0.7812, 0.5781, 0.7812, 0.5938, 0.7761, 0.6562, 0.7762, 0.6416, 0.7812, 0.6414, 0.7812, 0.6562, 0.7756, 0.75, 0.7756, 0.7378, 0.7812, 0.7376, 0.7812, 0.75, 0.7759, 0.6875, 0.776, 0.6728, 0.7812, 0.6727, 0.7812, 0.6875, 0.767, 0.6061, 0.767, 0.603, 0.7719, 0.6033, 0.7719, 0.6055, 0.767, 0.6122, 0.767, 0.6086, 0.7719, 0.6082, 0.7719, 0.6117, 0.767, 0.5312, 0.767, 0.523, 0.7719, 0.5244, 0.7719, 0.5312, 0.767, 0.5938, 0.7671, 0.5784, 0.7719, 0.5784, 0.7719, 0.5937, 0.767, 0.6562, 0.767, 0.6419, 0.7719, 0.6418, 0.7719, 0.6562, 0.767, 0.7188, 0.767, 0.7039, 0.7719, 0.7036, 0.7719, 0.7187, 0.767, 0.6875, 0.767, 0.6729, 0.7719, 0.6728, 0.7719, 0.6875, 0.375, 0.8923, 0.625, 0.8921, 0.625, 0.8969, 0.375, 0.8969, 0.767, 0.6192, 0.767, 0.6122, 0.7719, 0.6117, 0.7719, 0.6196, 0.767, 0.603, 0.767, 0.5981, 0.7719, 0.5982, 0.7719, 0.6033, 0.7671, 0.5625, 0.7671, 0.5505, 0.7719, 0.5512, 0.7719, 0.5625, 0.767, 0.5981, 0.767, 0.5938, 0.7719, 0.5937, 0.7719, 0.5982, 0.7671, 0.75, 0.7671, 0.7382, 0.7719, 0.738, 0.7719, 0.75, 0.767, 0.625, 0.767, 0.6192, 0.7719, 0.6196, 0.7719, 0.625, 0.7553, 0.5938, 0.7555, 0.5782, 0.7626, 0.5784, 0.7626, 0.5938, 0.7555, 0.5312, 0.7559, 0.5196, 0.7626, 0.5219, 0.7626, 0.5313, 0.7553, 0.5999, 0.7553, 0.5938, 0.7626, 0.5938, 0.7626, 0.5979, 0.7626, 0.6028, 0.7626, 0.6067, 0.7617, 0.6072, 0.7554, 0.6562, 0.7555, 0.6418, 0.7626, 0.642, 0.7626, 0.6562, 0.7551, 0.7188, 0.7552, 0.7044, 0.7626, 0.7041, 0.7626, 0.7188, 0.7553, 0.5999, 0.7554, 0.6107, 0.75, 0.6106, 0.75, 0.5938, 0.7553, 0.6875, 0.7554, 0.6731, 0.7626, 0.673, 0.7626, 0.6875, 0.7557, 0.5625, 0.7556, 0.5475, 0.7626, 0.5498, 0.7626, 0.5625, 0.755, 0.75, 0.755, 0.7386, 0.7626, 0.7384, 0.7626, 0.75, 0.7423, 0.5938, 0.7424, 0.578, 0.75, 0.578, 0.75, 0.5938, 0.7425, 0.5312, 0.7432, 0.518, 0.75, 0.518, 0.75, 0.5312, 0.7422, 0.6875, 0.7423, 0.6732, 0.75, 0.6731, 0.75, 0.6875, 0.7416, 0.75, 0.7417, 0.7383, 0.75, 0.7387, 0.75, 0.75, 0.7428, 0.625, 0.7426, 0.6109, 0.75, 0.6106, 0.75, 0.625, 0.7425, 0.6562, 0.7427, 0.6417, 0.75, 0.6417, 0.75, 0.6563, 0.7419, 0.7188, 0.742, 0.7046, 0.75, 0.7046, 0.75, 0.7188, 0.7426, 0.5625, 0.7426, 0.5454, 0.75, 0.545, 0.75, 0.5625, 0.7249, 0.6875, 0.7251, 0.6736, 0.7344, 0.6733, 0.7344, 0.6875, 0.7248, 0.5938, 0.7249, 0.5777, 0.7344, 0.578, 0.7344, 0.5938, 0.7253, 0.6562, 0.7254, 0.642, 0.7344, 0.6418, 0.7344, 0.6562, 0.7247, 0.7188, 0.7248, 0.7046, 0.7344, 0.7047, 0.7344, 0.7188, 0.7254, 0.625, 0.7251, 0.6111, 0.7344, 0.6113, 0.7344, 0.625, 0.7251, 0.5625, 0.7252, 0.5479, 0.7344, 0.5459, 0.7344, 0.5625, 0.7244, 0.75, 0.7245, 0.7374, 0.7344, 0.738, 0.7344, 0.75, 0.7252, 0.5312, 0.7256, 0.5188, 0.7344, 0.5179, 0.7344, 0.5312, 0.7117, 0.5938, 0.7117, 0.5778, 0.7188, 0.5776, 0.7188, 0.5938, 0.7119, 0.7188, 0.7119, 0.7048, 0.7188, 0.7046, 0.7188, 0.7188, 0.7118, 0.5312, 0.7119, 0.5199, 0.7188, 0.5195, 0.7188, 0.5312, 0.712, 0.6875, 0.7121, 0.6738, 0.7188, 0.6738, 0.7188, 0.6875, 0.7118, 0.75, 0.7118, 0.7371, 0.7188, 0.737, 0.7188, 0.75, 0.7121, 0.625, 0.7119, 0.611, 0.7188, 0.6109, 0.7188, 0.625, 0.7117, 0.5625, 0.7117, 0.5501, 0.7188, 0.5491, 0.7188, 0.5625, 0.7123, 0.6563, 0.7122, 0.6421, 0.7188, 0.6422, 0.7188, 0.6563, 0.6962, 0.75, 0.696, 0.7371, 0.7031, 0.7372, 0.7031, 0.75, 0.6944, 0.5938, 0.6941, 0.5779, 0.7031, 0.5781, 0.7031, 0.5938, 0.6949, 0.625, 0.6947, 0.6111, 0.7031, 0.6111, 0.7031, 0.625, 0.6932, 0.5312, 0.6931, 0.5206, 0.7031, 0.5205, 0.7031, 0.5312, 0.6958, 0.7188, 0.6956, 0.7051, 0.7031, 0.705, 0.7031, 0.7188, 0.6952, 0.6563, 0.6951, 0.6416, 0.7031, 0.642, 0.7031, 0.6563, 0.6954, 0.6875, 0.6953, 0.6737, 0.7031, 0.6739, 0.7031, 0.6875, 0.6938, 0.5625, 0.6936, 0.5517, 0.7031, 0.5512, 0.7031, 0.5625, 0.6795, 0.5312, 0.6798, 0.52, 0.6875, 0.5207, 0.6875, 0.5312, 0.6769, 0.75, 0.677, 0.7359, 0.6875, 0.737, 0.6875, 0.75, 0.6781, 0.6875, 0.6783, 0.6724, 0.6875, 0.6736, 0.6875, 0.6875, 0.6791, 0.5938, 0.6792, 0.5771, 0.6875, 0.5778, 0.6875, 0.5938, 0.6789, 0.625, 0.679, 0.6102, 0.6875, 0.6111, 0.6875, 0.625, 0.6773, 0.7188, 0.6776, 0.7043, 0.6875, 0.7052, 0.6875, 0.7188, 0.6786, 0.6562, 0.6788, 0.6402, 0.6875, 0.6413, 0.6875, 0.6562, 0.6792, 0.5625, 0.6793, 0.5515, 0.6875, 0.552, 0.6875, 0.5625, 0.6628, 0.6875, 0.663, 0.6713, 0.669, 0.6713, 0.669, 0.6875, 0.6631, 0.5938, 0.6631, 0.5755, 0.669, 0.5763, 0.669, 0.5938, 0.6629, 0.75, 0.6628, 0.735, 0.669, 0.7351, 0.669, 0.75, 0.6627, 0.5312, 0.6626, 0.5183, 0.669, 0.519, 0.669, 0.5312, 0.6631, 0.5625, 0.6629, 0.5496, 0.669, 0.5508, 0.669, 0.5625, 0.6636, 0.625, 0.6633, 0.6093, 0.669, 0.6092, 0.669, 0.625, 0.6626, 0.7188, 0.6627, 0.7032, 0.669, 0.7035, 0.669, 0.7188, 0.6632, 0.6562, 0.6634, 0.639, 0.669, 0.6389, 0.669, 0.6562, 0.6474, 0.6875, 0.6472, 0.6715, 0.6562, 0.6713, 0.6562, 0.6875, 0.6497, 0.5625, 0.6498, 0.5482, 0.6562, 0.5484, 0.6562, 0.5625, 0.6471, 0.6562, 0.6481, 0.6396, 0.6562, 0.639, 0.6562, 0.6562, 0.6487, 0.5938, 0.6493, 0.5743, 0.6562, 0.5744, 0.6562, 0.5938, 0.649, 0.625, 0.6488, 0.6099, 0.6562, 0.6093, 0.6562, 0.625, 0.6475, 0.7188, 0.6474, 0.7017, 0.6562, 0.703, 0.6562, 0.7188, 0.6474, 0.75, 0.6474, 0.7337, 0.6562, 0.7349, 0.6562, 0.75, 0.6499, 0.5312, 0.6491, 0.5172, 0.6562, 0.5176, 0.6562, 0.5312, 0.7969, 0.5181, 0.8054, 0.5182, 0.8056, 0.5312, 0.7969, 0.5312, 0.8594, 0.5191, 0.8655, 0.5184, 0.8653, 0.5312, 0.8594, 0.5312, 0.8125, 0.5183, 0.8054, 0.5182, 0.8052, 0.5, 0.8125, 0.5, 0.7344, 0.5179, 0.7256, 0.5188, 0.7261, 0.5, 0.7344, 0.5, 0.8438, 0.5201, 0.8498, 0.5197, 0.8499, 0.5312, 0.8438, 0.5312, 0.7031, 0.5205, 0.6931, 0.5206, 0.6929, 0.5, 0.7031, 0.5, 0.7812, 0.5202, 0.7775, 0.5218, 0.778, 0.5, 0.7812, 0.5, 0.8438, 0.5201, 0.8367, 0.5199, 0.8366, 0.5, 0.8438, 0.5, 0.7719, 0.5244, 0.7775, 0.5218, 0.7773, 0.5312, 0.7719, 0.5312, 0.75, 0.518, 0.7559, 0.5196, 0.7555, 0.5312, 0.75, 0.5312, 0.8125, 0.5183, 0.8209, 0.519, 0.8211, 0.5312, 0.8125, 0.5312, 0.6875, 0.5207, 0.6798, 0.52, 0.6802, 0.5, 0.6875, 0.5, 0.8594, 0.5191, 0.8498, 0.5197, 0.8497, 0.5, 0.8594, 0.5, 0.7031, 0.5205, 0.7119, 0.5199, 0.7118, 0.5312, 0.7031, 0.5312, 0.6562, 0.5176, 0.6626, 0.5183, 0.6627, 0.5312, 0.6562, 0.5312, 0.8281, 0.5197, 0.8209, 0.519, 0.8206, 0.5, 0.8281, 0.5, 0.75, 0.518, 0.7432, 0.518, 0.7441, 0.5, 0.75, 0.5, 0.625, 0.5141, 0.6406, 0.5167, 0.6406, 0.5312, 0.625, 0.5312, 0.6406, 0.5167, 0.6491, 0.5172, 0.6499, 0.5312, 0.6406, 0.5312, 0.6562, 0.5176, 0.6491, 0.5172, 0.6483, 0.5, 0.6562, 0.5, 0.669, 0.519, 0.6626, 0.5183, 0.6625, 0.5, 0.669, 0.5, 0.7188, 0.5195, 0.7119, 0.5199, 0.7122, 0.5, 0.7188, 0.5, 0.7188, 0.5195, 0.7256, 0.5188, 0.7252, 0.5312, 0.7188, 0.5312, 0.8281, 0.5197, 0.8367, 0.5199, 0.8367, 0.5312, 0.8281, 0.5312, 0.7344, 0.5179, 0.7432, 0.518, 0.7425, 0.5312, 0.7344, 0.5312, 0.7626, 0.5219, 0.767, 0.523, 0.767, 0.5312, 0.7626, 0.5313, 0.6875, 0.5207, 0.6931, 0.5206, 0.6932, 0.5312, 0.6875, 0.5312, 0.669, 0.519, 0.6798, 0.52, 0.6795, 0.5312, 0.669, 0.5312, 0.7626, 0.5219, 0.7559, 0.5196, 0.7564, 0.5, 0.7626, 0.5, 0.7969, 0.5181, 0.7881, 0.5193, 0.7881, 0.5, 0.7969, 0.5, 0.875, 0.5173, 0.8655, 0.5184, 0.8659, 0.5, 0.875, 0.5, 0.7812, 0.5202, 0.7881, 0.5193, 0.7881, 0.5312, 0.7812, 0.5312, 0.7719, 0.5244, 0.767, 0.523, 0.7671, 0.5, 0.7719, 0.5, 0.7812, 0.5462, 0.7879, 0.5448, 0.7875, 0.5625, 0.7812, 0.5625, 0.7031, 0.5512, 0.7117, 0.5501, 0.7117, 0.5625, 0.7031, 0.5625, 0.6875, 0.552, 0.6793, 0.5515, 0.6795, 0.5312, 0.6875, 0.5312, 0.8125, 0.5442, 0.8054, 0.5435, 0.8056, 0.5312, 0.8125, 0.5312, 0.7188, 0.5491, 0.7252, 0.5479, 0.7251, 0.5625, 0.7188, 0.5625, 0.7719, 0.5512, 0.7771, 0.5486, 0.7769, 0.5625, 0.7719, 0.5625, 0.875, 0.5428, 0.8654, 0.5436, 0.8653, 0.5312, 0.875, 0.5312, 0.669, 0.5508, 0.6629, 0.5496, 0.6627, 0.5312, 0.669, 0.5312, 0.6562, 0.5484, 0.6629, 0.5496, 0.6631, 0.5625, 0.6562, 0.5625, 0.8438, 0.5455, 0.85, 0.5449, 0.8501, 0.5625, 0.8438, 0.5625, 0.75, 0.545, 0.7426, 0.5454, 0.7425, 0.5312, 0.75, 0.5312, 0.7344, 0.5459, 0.7252, 0.5479, 0.7252, 0.5312, 0.7344, 0.5312, 0.8594, 0.5441, 0.8654, 0.5436, 0.8656, 0.5625, 0.8594, 0.5625, 0.7969, 0.5427, 0.8054, 0.5435, 0.8051, 0.5625, 0.7969, 0.5625, 0.6875, 0.552, 0.6936, 0.5517, 0.6938, 0.5625, 0.6875, 0.5625, 0.7812, 0.5462, 0.7771, 0.5486, 0.7773, 0.5312, 0.7812, 0.5312, 0.6562, 0.5484, 0.6498, 0.5482, 0.6499, 0.5312, 0.6562, 0.5312, 0.625, 0.5482, 0.6406, 0.548, 0.6406, 0.5625, 0.625, 0.5625, 0.75, 0.545, 0.7556, 0.5475, 0.7557, 0.5625, 0.75, 0.5625, 0.7626, 0.5498, 0.7671, 0.5505, 0.7671, 0.5625, 0.7626, 0.5625, 0.8125, 0.5442, 0.8211, 0.5449, 0.8211, 0.5625, 0.8125, 0.5625, 0.7031, 0.5512, 0.6936, 0.5517, 0.6932, 0.5312, 0.7031, 0.5312, 0.669, 0.5508, 0.6793, 0.5515, 0.6792, 0.5625, 0.669, 0.5625, 0.8438, 0.5455, 0.8366, 0.5454, 0.8367, 0.5312, 0.8438, 0.5312, 0.7719, 0.5512, 0.7671, 0.5505, 0.767, 0.5312, 0.7719, 0.5312, 0.8281, 0.5453, 0.8211, 0.5449, 0.8211, 0.5312, 0.8281, 0.5312, 0.7344, 0.5459, 0.7426, 0.5454, 0.7426, 0.5625, 0.7344, 0.5625, 0.8281, 0.5453, 0.8366, 0.5454, 0.8363, 0.5625, 0.8281, 0.5625, 0.8594, 0.5441, 0.85, 0.5449, 0.8499, 0.5312, 0.8594, 0.5312, 0.7969, 0.5427, 0.7879, 0.5448, 0.7881, 0.5312, 0.7969, 0.5312, 0.7626, 0.5498, 0.7556, 0.5475, 0.7555, 0.5312, 0.7626, 0.5313, 0.7188, 0.5491, 0.7117, 0.5501, 0.7118, 0.5312, 0.7188, 0.5312, 0.6406, 0.548, 0.6498, 0.5482, 0.6497, 0.5625, 0.6406, 0.5625, 0.7626, 0.5784, 0.7555, 0.5782, 0.7557, 0.5625, 0.7626, 0.5625, 0.7188, 0.5776, 0.7249, 0.5777, 0.7248, 0.5938, 0.7188, 0.5938, 0.8594, 0.578, 0.8657, 0.5779, 0.8657, 0.5938, 0.8594, 0.5938, 0.7969, 0.578, 0.8051, 0.5783, 0.8051, 0.5938, 0.7969, 0.5938, 0.7344, 0.578, 0.7249, 0.5777, 0.7251, 0.5625, 0.7344, 0.5625, 0.875, 0.5778, 0.8657, 0.5779, 0.8656, 0.5625, 0.875, 0.5625, 0.6562, 0.5744, 0.6493, 0.5743, 0.6497, 0.5625, 0.6562, 0.5625, 0.625, 0.5762, 0.6406, 0.574, 0.6406, 0.5938, 0.625, 0.5938, 0.669, 0.5763, 0.6792, 0.5771, 0.6791, 0.5938, 0.669, 0.5938, 0.8438, 0.5786, 0.8502, 0.5783, 0.8503, 0.5938, 0.8438, 0.5938, 0.7812, 0.5781, 0.7876, 0.578, 0.7877, 0.5938, 0.7812, 0.5938, 0.7344, 0.578, 0.7424, 0.578, 0.7423, 0.5938, 0.7344, 0.5938, 0.8281, 0.5781, 0.8364, 0.5784, 0.8364, 0.5938, 0.8281, 0.5938, 0.7031, 0.5781, 0.6941, 0.5779, 0.6938, 0.5625, 0.7031, 0.5625, 0.8594, 0.578, 0.8502, 0.5783, 0.8501, 0.5625, 0.8594, 0.5625, 0.8438, 0.5786, 0.8364, 0.5784, 0.8363, 0.5625, 0.8438, 0.5625, 0.7626, 0.5784, 0.7671, 0.5784, 0.767, 0.5938, 0.7626, 0.5938, 0.6875, 0.5778, 0.6941, 0.5779, 0.6944, 0.5938, 0.6875, 0.5938, 0.75, 0.578, 0.7424, 0.578, 0.7426, 0.5625, 0.75, 0.5625, 0.6406, 0.574, 0.6493, 0.5743, 0.6487, 0.5938, 0.6406, 0.5938, 0.8281, 0.5781, 0.8212, 0.5783, 0.8211, 0.5625, 0.8281, 0.5625, 0.6562, 0.5744, 0.6631, 0.5755, 0.6631, 0.5938, 0.6562, 0.5938, 0.8125, 0.5785, 0.8051, 0.5783, 0.8051, 0.5625, 0.8125, 0.5625, 0.7969, 0.578, 0.7876, 0.578, 0.7875, 0.5625, 0.7969, 0.5625, 0.7031, 0.5781, 0.7117, 0.5778, 0.7117, 0.5938, 0.7031, 0.5938, 0.6875, 0.5778, 0.6792, 0.5771, 0.6792, 0.5625, 0.6875, 0.5625, 0.669, 0.5763, 0.6631, 0.5755, 0.6631, 0.5625, 0.669, 0.5625, 0.7719, 0.5784, 0.7671, 0.5784, 0.7671, 0.5625, 0.7719, 0.5625, 0.8125, 0.5785, 0.8212, 0.5783, 0.8212, 0.5938, 0.8125, 0.5938, 0.75, 0.578, 0.7555, 0.5782, 0.7553, 0.5938, 0.75, 0.5938, 0.7719, 0.5784, 0.7768, 0.5782, 0.7768, 0.5938, 0.7719, 0.5937, 0.7188, 0.5776, 0.7117, 0.5778, 0.7117, 0.5625, 0.7188, 0.5625, 0.7812, 0.5781, 0.7768, 0.5782, 0.7769, 0.5625, 0.7812, 0.5625, 0.6562, 0.6093, 0.6488, 0.6099, 0.6487, 0.5938, 0.6562, 0.5938, 0.75, 0.6106, 0.7426, 0.6109, 0.7423, 0.5938, 0.75, 0.5938, 0.7031, 0.6111, 0.7119, 0.611, 0.7121, 0.625, 0.7031, 0.625, 0.8125, 0.6093, 0.805, 0.6092, 0.8051, 0.5938, 0.8125, 0.5938, 0.7188, 0.6109, 0.7119, 0.611, 0.7117, 0.5938, 0.7188, 0.5938, 0.875, 0.6081, 0.866, 0.6084, 0.8657, 0.5938, 0.875, 0.5938, 0.8594, 0.6086, 0.8507, 0.609, 0.8503, 0.5938, 0.8594, 0.5938, 0.669, 0.6092, 0.6633, 0.6093, 0.6631, 0.5938, 0.669, 0.5938, 0.8438, 0.6092, 0.8365, 0.6092, 0.8364, 0.5938, 0.8438, 0.5938, 0.8281, 0.6091, 0.8213, 0.6091, 0.8212, 0.5938, 0.8281, 0.5938, 0.75, 0.6106, 0.7554, 0.6107, 0.7556, 0.625, 0.75, 0.625, 0.6406, 0.6106, 0.6488, 0.6099, 0.649, 0.625, 0.6406, 0.625, 0.375, 0.1419, 0.625, 0.1419, 0.625, 0.1562, 0.375, 0.1562, 0.7969, 0.6092, 0.7876, 0.6095, 0.7877, 0.6, 0.7969, 0.5938, 0.7031, 0.6111, 0.6947, 0.6111, 0.6944, 0.5938, 0.7031, 0.5938, 0.7813, 0.6087, 0.7765, 0.6085, 0.7766, 0.6066, 0.7812, 0.6076, 0.7719, 0.6082, 0.767, 0.6086, 0.767, 0.6061, 0.7719, 0.6055, 0.8281, 0.6091, 0.8365, 0.6092, 0.8366, 0.625, 0.8281, 0.625, 0.7344, 0.6113, 0.7426, 0.6109, 0.7428, 0.625, 0.7344, 0.625, 0.669, 0.6092, 0.679, 0.6102, 0.6789, 0.625, 0.669, 0.625, 0.8594, 0.6086, 0.866, 0.6084, 0.8663, 0.625, 0.8594, 0.625, 0.7344, 0.6113, 0.7251, 0.6111, 0.7248, 0.5938, 0.7344, 0.5938, 0.7626, 0.6089, 0.767, 0.6086, 0.767, 0.6122, 0.7626, 0.6126, 0.6875, 0.6111, 0.6947, 0.6111, 0.6949, 0.625, 0.6875, 0.625, 0.6875, 0.6111, 0.679, 0.6102, 0.6791, 0.5938, 0.6875, 0.5938, 0.7969, 0.6092, 0.805, 0.6092, 0.805, 0.625, 0.7969, 0.625, 0.625, 0.6147, 0.6406, 0.6106, 0.6406, 0.625, 0.625, 0.625, 0.7813, 0.6087, 0.7876, 0.6095, 0.7876, 0.6171, 0.7829, 0.6131, 0.7812, 0.6127, 0.7188, 0.6109, 0.7251, 0.6111, 0.7254, 0.625, 0.7188, 0.625, 0.8125, 0.6093, 0.8213, 0.6091, 0.8214, 0.625, 0.8125, 0.625, 0.7554, 0.6107, 0.7626, 0.6089, 0.7626, 0.6126, 0.7626, 0.6188, 0.7626, 0.625, 0.7556, 0.625, 0.6562, 0.6093, 0.6633, 0.6093, 0.6636, 0.625, 0.6562, 0.625, 0.8438, 0.6092, 0.8507, 0.609, 0.851, 0.625, 0.8438, 0.625, 0.7719, 0.6082, 0.7765, 0.6085, 0.7765, 0.6122, 0.7719, 0.6117, 0.669, 0.6389, 0.6788, 0.6402, 0.6786, 0.6562, 0.669, 0.6562, 0.7812, 0.6414, 0.7875, 0.6414, 0.7874, 0.6562, 0.7812, 0.6562, 0.7626, 0.642, 0.767, 0.6419, 0.767, 0.6562, 0.7626, 0.6562, 0.6875, 0.6413, 0.6951, 0.6416, 0.6952, 0.6563, 0.6875, 0.6562, 0.7344, 0.6418, 0.7427, 0.6417, 0.7425, 0.6562, 0.7344, 0.6562, 0.8281, 0.6412, 0.8366, 0.6412, 0.8366, 0.6562, 0.8281, 0.6562, 0.8438, 0.6411, 0.8366, 0.6412, 0.8366, 0.625, 0.8438, 0.625, 0.6562, 0.639, 0.6634, 0.639, 0.6632, 0.6562, 0.6562, 0.6562, 0.6875, 0.6413, 0.6788, 0.6402, 0.6789, 0.625, 0.6875, 0.625, 0.6562, 0.639, 0.6481, 0.6396, 0.649, 0.625, 0.6562, 0.625, 0.6406, 0.6402, 0.6481, 0.6396, 0.6471, 0.6562, 0.6406, 0.6562, 0.75, 0.6417, 0.7555, 0.6418, 0.7554, 0.6562, 0.75, 0.6563, 0.7031, 0.642, 0.7122, 0.6421, 0.7123, 0.6563, 0.7031, 0.6563, 0.7626, 0.642, 0.7555, 0.6418, 0.7556, 0.625, 0.7626, 0.625, 0.625, 0.6419, 0.6406, 0.6402, 0.6406, 0.6562, 0.625, 0.6562, 0.7969, 0.6413, 0.7875, 0.6414, 0.7875, 0.625, 0.7969, 0.625, 0.875, 0.6409, 0.8663, 0.641, 0.8663, 0.625, 0.875, 0.625, 0.7188, 0.6422, 0.7254, 0.642, 0.7253, 0.6562, 0.7188, 0.6563, 0.7719, 0.6418, 0.7762, 0.6416, 0.7761, 0.6562, 0.7719, 0.6562, 0.7719, 0.6418, 0.767, 0.6419, 0.767, 0.625, 0.7719, 0.625, 0.75, 0.6417, 0.7427, 0.6417, 0.7428, 0.625, 0.75, 0.625, 0.375, 0.1091, 0.625, 0.1091, 0.625, 0.125, 0.375, 0.125, 0.7188, 0.6422, 0.7122, 0.6421, 0.7121, 0.625, 0.7188, 0.625, 0.7031, 0.642, 0.6951, 0.6416, 0.6949, 0.625, 0.7031, 0.625, 0.8594, 0.641, 0.8663, 0.641, 0.8664, 0.6562, 0.8594, 0.6563, 0.7969, 0.6413, 0.8049, 0.6414, 0.8049, 0.6562, 0.7969, 0.6562, 0.8281, 0.6412, 0.8214, 0.6413, 0.8214, 0.625, 0.8281, 0.625, 0.7812, 0.6414, 0.7762, 0.6416, 0.7764, 0.625, 0.7812, 0.625, 0.669, 0.6389, 0.6634, 0.639, 0.6636, 0.625, 0.669, 0.625, 0.8125, 0.6414, 0.8049, 0.6414, 0.805, 0.625, 0.8125, 0.625, 0.7344, 0.6418, 0.7254, 0.642, 0.7254, 0.625, 0.7344, 0.625, 0.8125, 0.6414, 0.8214, 0.6413, 0.8215, 0.6562, 0.8125, 0.6562, 0.8438, 0.6411, 0.8511, 0.6411, 0.8512, 0.6562, 0.8438, 0.6562, 0.8594, 0.641, 0.8511, 0.6411, 0.851, 0.625, 0.8594, 0.625, 0.8281, 0.6722, 0.8215, 0.6723, 0.8215, 0.6562, 0.8281, 0.6562, 0.625, 0.6731, 0.6406, 0.6716, 0.6406, 0.6875, 0.625, 0.6875, 0.7626, 0.673, 0.7554, 0.6731, 0.7554, 0.6562, 0.7626, 0.6562, 0.6406, 0.6716, 0.6472, 0.6715, 0.6474, 0.6875, 0.6406, 0.6875, 0.375, 0.07848, 0.625, 0.07825, 0.625, 0.09375, 0.375, 0.09375, 0.8125, 0.6725, 0.8215, 0.6723, 0.8216, 0.6875, 0.8125, 0.6875, 0.7188, 0.6738, 0.7251, 0.6736, 0.7249, 0.6875, 0.7188, 0.6875, 0.6875, 0.6736, 0.6783, 0.6724, 0.6786, 0.6562, 0.6875, 0.6562, 0.6562, 0.6713, 0.663, 0.6713, 0.6628, 0.6875, 0.6562, 0.6875, 0.8438, 0.6721, 0.8513, 0.672, 0.8514, 0.6875, 0.8437, 0.6875, 0.7344, 0.6733, 0.7251, 0.6736, 0.7253, 0.6562, 0.7344, 0.6562, 0.7344, 0.6733, 0.7423, 0.6732, 0.7422, 0.6875, 0.7344, 0.6875, 0.75, 0.6731, 0.7423, 0.6732, 0.7425, 0.6562, 0.75, 0.6563, 0.8281, 0.6722, 0.8365, 0.6721, 0.8365, 0.6875, 0.8281, 0.6875, 0.7719, 0.6728, 0.767, 0.6729, 0.767, 0.6562, 0.7719, 0.6562, 0.7626, 0.673, 0.767, 0.6729, 0.767, 0.6875, 0.7626, 0.6875, 0.7188, 0.6738, 0.7121, 0.6738, 0.7123, 0.6563, 0.7188, 0.6563, 0.669, 0.6713, 0.6783, 0.6724, 0.6781, 0.6875, 0.669, 0.6875, 0.7812, 0.6727, 0.776, 0.6728, 0.7761, 0.6562, 0.7812, 0.6562, 0.8125, 0.6725, 0.8049, 0.6725, 0.8049, 0.6562, 0.8125, 0.6562, 0.7969, 0.6726, 0.8049, 0.6725, 0.8048, 0.6875, 0.7969, 0.6875, 0.8594, 0.6719, 0.8664, 0.6718, 0.8663, 0.6875, 0.8594, 0.6875, 0.7031, 0.6739, 0.6953, 0.6737, 0.6952, 0.6563, 0.7031, 0.6563, 0.6562, 0.6713, 0.6472, 0.6715, 0.6471, 0.6562, 0.6562, 0.6562, 0.7719, 0.6728, 0.776, 0.6728, 0.7759, 0.6875, 0.7719, 0.6875, 0.875, 0.6718, 0.8664, 0.6718, 0.8664, 0.6562, 0.875, 0.6562, 0.8594, 0.6719, 0.8513, 0.672, 0.8512, 0.6562, 0.8594, 0.6563, 0.7812, 0.6727, 0.7874, 0.6727, 0.7874, 0.6875, 0.7812, 0.6875, 0.7031, 0.6739, 0.7121, 0.6738, 0.712, 0.6875, 0.7031, 0.6875, 0.75, 0.6731, 0.7554, 0.6731, 0.7553, 0.6875, 0.75, 0.6875, 0.7969, 0.6726, 0.7874, 0.6727, 0.7874, 0.6562, 0.7969, 0.6562, 0.6875, 0.6736, 0.6953, 0.6737, 0.6954, 0.6875, 0.6875, 0.6875, 0.669, 0.6713, 0.663, 0.6713, 0.6632, 0.6562, 0.669, 0.6562, 0.8438, 0.6721, 0.8365, 0.6721, 0.8366, 0.6562, 0.8438, 0.6562, 0.8594, 0.7008, 0.8514, 0.701, 0.8514, 0.6875, 0.8594, 0.6875, 0.8281, 0.7017, 0.8216, 0.7019, 0.8216, 0.6875, 0.8281, 0.6875, 0.8594, 0.7008, 0.8663, 0.7006, 0.8663, 0.7188, 0.8594, 0.7188, 0.7969, 0.7027, 0.7874, 0.703, 0.7874, 0.6875, 0.7969, 0.6875, 0.6406, 0.7008, 0.6474, 0.7017, 0.6475, 0.7188, 0.6406, 0.7188, 0.875, 0.7004, 0.8663, 0.7006, 0.8663, 0.6875, 0.875, 0.6875, 0.8437, 0.7012, 0.8364, 0.7014, 0.8365, 0.6875, 0.8437, 0.6875, 0.7344, 0.7047, 0.742, 0.7046, 0.7419, 0.7188, 0.7344, 0.7188, 0.8281, 0.7017, 0.8364, 0.7014, 0.8363, 0.7187, 0.8281, 0.7187, 0.375, 0.04968, 0.625, 0.04964, 0.625, 0.0625, 0.375, 0.0625, 0.8125, 0.7021, 0.8048, 0.7024, 0.8048, 0.6875, 0.8125, 0.6875, 0.6875, 0.7052, 0.6776, 0.7043, 0.6781, 0.6875, 0.6875, 0.6875, 0.669, 0.7035, 0.6776, 0.7043, 0.6773, 0.7188, 0.669, 0.7188, 0.7719, 0.7036, 0.767, 0.7039, 0.767, 0.6875, 0.7719, 0.6875, 0.7626, 0.7041, 0.7552, 0.7044, 0.7553, 0.6875, 0.7626, 0.6875, 0.75, 0.7046, 0.742, 0.7046, 0.7422, 0.6875, 0.75, 0.6875, 0.75, 0.7046, 0.7552, 0.7044, 0.7551, 0.7188, 0.75, 0.7188, 0.6875, 0.7052, 0.6956, 0.7051, 0.6958, 0.7188, 0.6875, 0.7188, 0.7969, 0.7027, 0.8048, 0.7024, 0.8047, 0.7188, 0.7969, 0.7188, 0.625, 0.7058, 0.6406, 0.7008, 0.6406, 0.7188, 0.625, 0.7188, 0.7626, 0.7041, 0.767, 0.7039, 0.767, 0.7188, 0.7626, 0.7188, 0.7344, 0.7047, 0.7248, 0.7046, 0.7249, 0.6875, 0.7344, 0.6875, 0.7188, 0.7046, 0.7248, 0.7046, 0.7247, 0.7188, 0.7188, 0.7188, 0.8125, 0.7021, 0.8216, 0.7019, 0.8216, 0.7187, 0.8125, 0.7188, 0.7188, 0.7046, 0.7119, 0.7048, 0.712, 0.6875, 0.7188, 0.6875, 0.6562, 0.703, 0.6627, 0.7032, 0.6626, 0.7188, 0.6562, 0.7188, 0.7719, 0.7036, 0.7758, 0.7034, 0.7757, 0.7187, 0.7719, 0.7187, 0.6562, 0.703, 0.6474, 0.7017, 0.6474, 0.6875, 0.6562, 0.6875, 0.8437, 0.7012, 0.8514, 0.701, 0.8515, 0.7188, 0.8437, 0.7188, 0.7812, 0.7031, 0.7874, 0.703, 0.7874, 0.7188, 0.7812, 0.7188, 0.7031, 0.705, 0.6956, 0.7051, 0.6954, 0.6875, 0.7031, 0.6875, 0.7812, 0.7031, 0.7758, 0.7034, 0.7759, 0.6875, 0.7812, 0.6875, 0.7031, 0.705, 0.7119, 0.7048, 0.7119, 0.7188, 0.7031, 0.7188, 0.669, 0.7035, 0.6627, 0.7032, 0.6628, 0.6875, 0.669, 0.6875, 0.6562, 0.7349, 0.6628, 0.735, 0.6629, 0.75, 0.6562, 0.75, 0.75, 0.7387, 0.7417, 0.7383, 0.7419, 0.7188, 0.75, 0.7188, 0.8438, 0.7367, 0.8516, 0.7366, 0.8516, 0.75, 0.8438, 0.75, 0.7188, 0.737, 0.7245, 0.7374, 0.7244, 0.75, 0.7188, 0.75, 0.669, 0.7351, 0.677, 0.7359, 0.6769, 0.75, 0.669, 0.75, 0.7031, 0.7372, 0.7118, 0.7371, 0.7118, 0.75, 0.7031, 0.75, 0.6875, 0.737, 0.677, 0.7359, 0.6773, 0.7188, 0.6875, 0.7188, 0.8125, 0.7371, 0.8034, 0.7372, 0.8047, 0.7188, 0.8125, 0.7188, 0.7344, 0.738, 0.7417, 0.7383, 0.7416, 0.75, 0.7344, 0.75, 0.8281, 0.7369, 0.8363, 0.7368, 0.8362, 0.75, 0.8281, 0.75, 0.6875, 0.737, 0.696, 0.7371, 0.6962, 0.75, 0.6875, 0.75, 0.8438, 0.7367, 0.8363, 0.7368, 0.8363, 0.7187, 0.8437, 0.7188, 0.7719, 0.738, 0.7671, 0.7382, 0.767, 0.7188, 0.7719, 0.7187, 0.75, 0.7387, 0.755, 0.7386, 0.755, 0.75, 0.75, 0.75, 0.7945, 0.7373, 0.7864, 0.7375, 0.7874, 0.7188, 0.7969, 0.7188, 0.8034, 0.7372, 0.7945, 0.7373, 0.7969, 0.7188, 0.8047, 0.7188, 0.875, 0.7393, 0.8663, 0.7366, 0.8663, 0.7188, 0.875, 0.7188, 0.375, 0.01145, 0.625, 0.01069, 0.625, 0.03125, 0.375, 0.03125, 0.7719, 0.738, 0.7756, 0.7378, 0.7756, 0.75, 0.7719, 0.75, 0.625, 0.7388, 0.6406, 0.7325, 0.6406, 0.75, 0.625, 0.75, 0.8125, 0.7371, 0.8216, 0.737, 0.8216, 0.75, 0.8125, 0.75, 0.7031, 0.7372, 0.696, 0.7371, 0.6958, 0.7188, 0.7031, 0.7188, 0.7344, 0.738, 0.7245, 0.7374, 0.7247, 0.7188, 0.7344, 0.7188, 0.7188, 0.737, 0.7118, 0.7371, 0.7119, 0.7188, 0.7188, 0.7188, 0.669, 0.7351, 0.6628, 0.735, 0.6626, 0.7188, 0.669, 0.7188, 0.6562, 0.7349, 0.6474, 0.7337, 0.6475, 0.7188, 0.6562, 0.7188, 0.6406, 0.7325, 0.6474, 0.7337, 0.6474, 0.75, 0.6406, 0.75, 0.7626, 0.7384, 0.755, 0.7386, 0.7551, 0.7188, 0.7626, 0.7188, 0.8594, 0.7366, 0.8663, 0.7366, 0.8663, 0.75, 0.8594, 0.75, 0.7812, 0.7376, 0.7864, 0.7375, 0.7858, 0.75, 0.7812, 0.75, 0.8594, 0.7366, 0.8516, 0.7366, 0.8515, 0.7188, 0.8594, 0.7188, 0.7812, 0.7376, 0.7756, 0.7378, 0.7757, 0.7187, 0.7812, 0.7188, 0.8281, 0.7369, 0.8216, 0.737, 0.8216, 0.7187, 0.8281, 0.7187, 0.7626, 0.7384, 0.7671, 0.7382, 0.7671, 0.75, 0.7626, 0.75])
me_cube.materials.append(mat_material)
me_cube.use_mirror_vertex_groups = False
me_cube.update()

# ---- objects
ob_cube = bpy.data.objects.new('Cube', me_cube)
ob_empty_001 = bpy.data.objects.new('Empty.001', None)
ob_empty = bpy.data.objects.new('Empty', None)

# ---- transforms, parenting, visibility, modifiers, constraints
ob_cube.location = (1.707, -0.5364, 0.0)
ob_cube.lock_rotations_4d = False
ob_cube.empty_display_type = 'ARROWS'
ob_cube.lineart.crease_threshold = 0.0
ob_empty_001.location = (-7.389, -2.858, 0.0)
ob_empty_001.scale = (0.7529, 0.7529, 0.9358)
ob_empty_001.empty_display_type = 'IMAGE'
ob_empty_001.empty_display_size = 45.98
ob_empty_001.empty_image_offset = (-0.1337, -0.213)
ob_empty.location = (-5.259, -1.151, 0.0)
ob_empty.empty_display_type = 'IMAGE'
ob_empty.empty_display_size = 34.38
ob_empty.empty_image_offset = (-0.199, -0.3253)

# ---- collection membership
col_collection.objects.link(ob_cube)
col_collection.objects.link(ob_empty_001)
col_collection.objects.link(ob_empty)

# ---- scene / render settings (as saved in the file)
scene.frame_start = 1; scene.frame_end = 250; scene.frame_set(1)
scene.render.engine = 'BLENDER_EEVEE_NEXT'
scene.cycles.sampling_pattern = 'TABULATED_SOBOL'
scene.cycles.use_light_tree = False
scene.view_settings.view_transform = 'Filmic'
bpy.context.view_layer.update()

# ---- added for rendering (the .blend has no active camera and no usable light): camera, sun
cam_auto = bpy.data.cameras.new('AutoCamera')
cam_auto.lens = 50.0
cam_auto.sensor_width = 36.0
cam_auto.clip_end = 1000.0
ob_auto_camera = bpy.data.objects.new('AutoCamera', cam_auto)
scene.collection.objects.link(ob_auto_camera)
ob_auto_camera.location = (37.922, -32.7776, 21.71)
ob_auto_camera.rotation_euler = (1.09748, -7.21219e-08, 0.694738)
scene.camera = ob_auto_camera
light_auto_sun = bpy.data.lights.new('AutoSun', 'SUN')
light_auto_sun.energy = 3.0
light_auto_sun.angle = 0.0523599
ob_auto_sun = bpy.data.objects.new('AutoSun', light_auto_sun)
scene.collection.objects.link(ob_auto_sun)
ob_auto_sun.rotation_euler = (0.872665, 0.174533, 0.523599)
bpy.context.view_layer.update()

